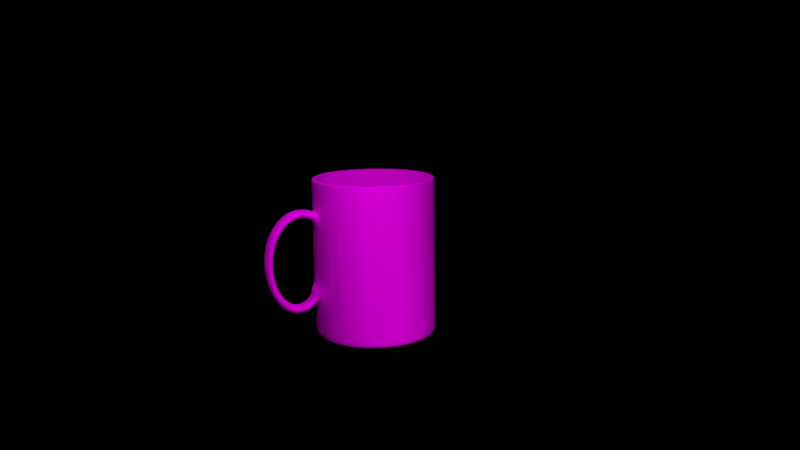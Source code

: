 # Source: oldmug.blend  (saved by Blender 2.76.0; exported with 4.5.12 LTS)
import bpy
from mathutils import Matrix  # noqa: F401  (used for matrix-valued properties, if any)

bpy.ops.wm.read_factory_settings(use_empty=True)
scene = bpy.context.scene
scene.name = 'Scene'

# ---- collections
col_collection_1 = bpy.data.collections.new('Collection 1'); scene.collection.children.link(col_collection_1)

# ---- images (referenced by path relative to the original .blend; pixels are not part of the script)
import os
ASSET_DIR = os.environ.get("B2B_ASSET_DIR", "")  # directory of the original .blend (textures are referenced by path, not embedded)
HERE = os.path.dirname(os.path.abspath(__file__))  # packed textures are extracted next to this script under _unpacked/

def load_image(name, relpath, width, height, colorspace="sRGB"):
    """Load a texture the original file referenced (path relative to the .blend, or extracted next to this script)."""
    p = next((c for c in (os.path.join(HERE, relpath), os.path.join(ASSET_DIR, relpath)) if relpath and os.path.exists(c)), "")
    if p:
        img = bpy.data.images.load(p, check_existing=True)
        img.name = name
    else:  # same state as the original file: an image datablock whose file is absent (Cycles renders it pink)
        img = bpy.data.images.new(name, width, height)
        img.source = "FILE"
        img.filepath = "//" + (relpath or name)
    img.colorspace_settings.name = colorspace
    return img
img_oldmug_text_png = load_image('oldmug_text.png', 'oldmug_text.png', 1024, 1024, 'sRGB')

# ---- materials (node trees are filled in below, after node groups)
mat_oldmug = bpy.data.materials.new('OldMug')
mat_oldmug.alpha_threshold = 0.0
mat_oldmug.roughness = 0.5

# ---- material node trees
mat_oldmug.use_nodes = True; mat_oldmug.node_tree.nodes.clear()
_N = mat_oldmug.node_tree.nodes; _L = mat_oldmug.node_tree.links
n0 = _N.new('ShaderNodeOutputMaterial'); n0.name = 'Material Output'; n0.location = (300, 300)
n1 = _N.new('ShaderNodeMixShader'); n1.name = 'Mix Shader'; n1.location = (10, 300)
n1.inputs[0].default_value = 0.1
n2 = _N.new('ShaderNodeBsdfAnisotropic'); n2.name = 'Glossy BSDF'; n2.location = (-190, 100)
n2.distribution = 'GGX'
n2.inputs[1].default_value = 0.0
n3 = _N.new('ShaderNodeBsdfDiffuse'); n3.name = 'Diffuse BSDF'; n3.location = (-195, 280)
n4 = _N.new('ShaderNodeTexImage'); n4.name = 'Image Texture'; n4.location = (-486, 236)
n4.width = 140
n4.image = img_oldmug_text_png
_L.new(n1.outputs[0], n0.inputs[0])
_L.new(n3.outputs[0], n1.inputs[1])
_L.new(n2.outputs[0], n1.inputs[2])
_L.new(n4.outputs[0], n3.inputs[0])
_L.new(n4.outputs[1], n2.inputs[0])
n0.is_active_output = True

# ---- world
world_world = bpy.data.worlds.new('World'); scene.world = world_world
world_world.color = (0.0, 0.0, 0.0)
world_world.use_sun_shadow = False
world_world.sun_shadow_jitter_overblur = 0.0
world_world.cycles.sampling_method = 'MANUAL'
world_world.cycles.sample_map_resolution = 256

# ---- cameras
cam_camera = bpy.data.cameras.new('Camera')
cam_camera.clip_end = 100.0
cam_camera.lens = 35.0
cam_camera.sensor_width = 32.0
cam_camera.sensor_height = 18.0
cam_camera.ortho_scale = 7.314
cam_camera.dof.focus_distance = 0.0

# ---- lights
light_point = bpy.data.lights.new('Point', 'POINT')
light_point.transmission_factor = 0.0
light_point.energy = 500.0
light_point.shadow_buffer_clip_start = 0.5
light_point.shadow_soft_size = 0.1
light_point.shadow_maximum_resolution = 0.006
light_point.use_absolute_resolution = True
light_point.cycles.use_multiple_importance_sampling = False
light_lamp = bpy.data.lights.new('Lamp', 'POINT')
light_lamp.transmission_factor = 0.0
light_lamp.cutoff_distance = 30.0
light_lamp.energy = 2000.0
light_lamp.shadow_buffer_clip_start = 1.001
light_lamp.shadow_soft_size = 0.1
light_lamp.shadow_maximum_resolution = 0.006
light_lamp.use_absolute_resolution = True
light_lamp.cycles.use_multiple_importance_sampling = False

# ---- meshes
me_cylinder = bpy.data.meshes.new('Cylinder')
me_cylinder.from_pydata([(-1.059e-07, -1.081, 0.5039), (0.1716, -1.034, 0.572), (-1.345e-07, -0.9879, 0.6401), (-0.1716, -1.034, 0.572), (-1.03e-07, -1.123, 0.519), (0.1716, -1.087, 0.5908), (-1.272e-07, -1.051, 0.6626), (-0.1716, -1.087, 0.5908), (-1.029e-07, -1.164, 0.5292), (0.1716, -1.139, 0.6039), (-1.17e-07, -1.114, 0.6786), (-0.1716, -1.139, 0.6039), (-9.394e-08, -1.204, 0.5352), (0.1716, -1.191, 0.6117), (-1.157e-07, -1.178, 0.6882), (-0.1716, -1.191, 0.6117), (-9.233e-08, -1.242, 0.5371), (0.1716, -1.242, 0.6143), (-1.071e-07, -1.242, 0.6914), (-0.1716, -1.242, 0.6143), (-7.739e-08, -1.279, 0.5354), (0.1716, -1.292, 0.6119), (-1.118e-07, -1.304, 0.6885), (-0.1716, -1.292, 0.6119), (-7.434e-08, -1.316, 0.53), (0.1716, -1.34, 0.6049), (-1.047e-07, -1.364, 0.6797), (-0.1716, -1.34, 0.6049), (-6.838e-08, -1.352, 0.5213), (0.1716, -1.387, 0.5934), (-1.004e-07, -1.422, 0.6655), (-0.1716, -1.387, 0.5934), (-5.212e-08, -1.387, 0.5091), (0.1716, -1.432, 0.5777), (-1.064e-07, -1.477, 0.6463), (-0.1716, -1.432, 0.5777), (-4.336e-08, -1.421, 0.4936), (0.1716, -1.475, 0.5581), (-1.049e-07, -1.53, 0.6226), (-0.1716, -1.475, 0.5581), (-3.839e-08, -1.454, 0.4747), (0.1716, -1.516, 0.5348), (-9.969e-08, -1.579, 0.5948), (-0.1716, -1.516, 0.5348), (-3.276e-08, -1.486, 0.4527), (0.1716, -1.555, 0.508), (-9.509e-08, -1.624, 0.5633), (-0.1716, -1.555, 0.508), (-3.128e-08, -1.516, 0.4275), (0.1716, -1.592, 0.478), (-8.634e-08, -1.667, 0.5286), (-0.1716, -1.592, 0.478), (-2.69e-08, -1.545, 0.3995), (0.1716, -1.625, 0.4451), (-8.049e-08, -1.705, 0.4908), (-0.1716, -1.625, 0.4451), (-2.073e-08, -1.572, 0.3687), (0.1716, -1.656, 0.4096), (-7.644e-08, -1.74, 0.4504), (-0.1716, -1.656, 0.4096), (-1.795e-08, -1.597, 0.3354), (0.1716, -1.684, 0.3716), (-6.9e-08, -1.772, 0.4077), (-0.1716, -1.684, 0.3716), (-9.831e-09, -1.619, 0.2999), (0.1716, -1.71, 0.3314), (-6.688e-08, -1.8, 0.3629), (-0.1716, -1.71, 0.3314), (-3.239e-09, -1.639, 0.2624), (0.1716, -1.732, 0.2894), (-6.325e-08, -1.825, 0.3163), (-0.1716, -1.732, 0.2894), (-3.816e-09, -1.656, 0.2232), (0.1716, -1.751, 0.2457), (-5.244e-08, -1.846, 0.2682), (-0.1716, -1.751, 0.2457), (2.48e-09, -1.67, 0.1825), (0.1716, -1.766, 0.2006), (-4.851e-08, -1.863, 0.2187), (-0.1716, -1.766, 0.2006), (4.949e-09, -1.681, 0.1407), (0.1716, -1.779, 0.1545), (-4.075e-08, -1.877, 0.1683), (-0.1716, -1.779, 0.1545), (1.367e-08, -1.69, 0.09794), (0.1716, -1.788, 0.1075), (-3.924e-08, -1.887, 0.117), (-0.1716, -1.788, 0.1075), (1.83e-08, -1.695, 0.05458), (0.1716, -1.794, 0.05994), (-3.365e-08, -1.893, 0.0653), (-0.1716, -1.794, 0.05994), (2.31e-08, -1.697, 0.01091), (0.1716, -1.797, 0.0121), (-2.822e-08, -1.896, 0.01329), (-0.1716, -1.797, 0.0121), (2.725e-08, -1.697, -0.03279), (0.1716, -1.796, -0.03575), (-2.214e-08, -1.895, -0.03871), (-0.1716, -1.796, -0.03575), (3.207e-08, -1.693, -0.07621), (0.1716, -1.792, -0.08334), (-1.673e-08, -1.891, -0.09047), (-0.1716, -1.792, -0.08334), (3.352e-08, -1.686, -0.1191), (0.1716, -1.785, -0.1304), (-7.949e-09, -1.883, -0.1417), (-0.1716, -1.785, -0.1304), (3.794e-08, -1.677, -0.1611), (0.1716, -1.774, -0.1766), (-2.136e-09, -1.871, -0.1922), (-0.1716, -1.774, -0.1766), (4.545e-08, -1.665, -0.2019), (0.1716, -1.76, -0.2218), (5.756e-10, -1.856, -0.2416), (-0.1716, -1.76, -0.2218), (4.97e-08, -1.649, -0.2412), (0.1716, -1.744, -0.2655), (6.559e-09, -1.838, -0.2898), (-0.1716, -1.744, -0.2655), (5.428e-08, -1.632, -0.2788), (0.1716, -1.724, -0.3076), (1.221e-08, -1.816, -0.3364), (-0.1716, -1.724, -0.3076), (5.771e-08, -1.612, -0.3143), (0.1716, -1.701, -0.3477), (1.9e-08, -1.791, -0.3812), (-0.1716, -1.701, -0.3477), (6.369e-08, -1.589, -0.3473), (0.1716, -1.676, -0.3856), (2.325e-08, -1.762, -0.4239), (-0.1716, -1.676, -0.3856), (6.813e-08, -1.565, -0.3777), (0.1716, -1.647, -0.421), (2.904e-08, -1.729, -0.4642), (-0.1716, -1.647, -0.421), (7.029e-08, -1.539, -0.4052), (0.1716, -1.616, -0.4535), (3.711e-08, -1.694, -0.5019), (-0.1716, -1.616, -0.4535), (7.607e-08, -1.512, -0.4294), (0.1716, -1.583, -0.4829), (4.156e-08, -1.655, -0.5365), (-0.1716, -1.583, -0.4829), (8.212e-08, -1.483, -0.4502), (0.1716, -1.548, -0.509), (4.573e-08, -1.612, -0.5677), (-0.1716, -1.548, -0.509), (8.659e-08, -1.454, -0.4674), (0.1716, -1.51, -0.5313), (5.149e-08, -1.566, -0.5951), (-0.1716, -1.51, -0.5313), (8.797e-08, -1.425, -0.481), (0.1716, -1.471, -0.5496), (6.035e-08, -1.516, -0.6181), (-0.1716, -1.471, -0.5496), (9.07e-08, -1.396, -0.491), (0.1716, -1.43, -0.5635), (6.784e-08, -1.463, -0.6361), (-0.1716, -1.43, -0.5635), (9.331e-08, -1.367, -0.4974), (0.1716, -1.387, -0.5729), (7.546e-08, -1.407, -0.6485), (-0.1716, -1.387, -0.5729), (9.732e-08, -1.338, -0.5004), (0.1716, -1.343, -0.5774), (8.168e-08, -1.349, -0.6544), (-0.1716, -1.343, -0.5774), (1.087e-07, -1.308, -0.4999), (0.1716, -1.298, -0.5767), (8.052e-08, -1.289, -0.6534), (-0.1716, -1.298, -0.5767), (1.097e-07, -1.278, -0.4957), (0.1716, -1.253, -0.5704), (8.973e-08, -1.228, -0.6451), (-0.1716, -1.253, -0.5704), (1.197e-07, -1.245, -0.4872), (0.1716, -1.207, -0.5583), (8.996e-08, -1.168, -0.6294), (-0.1716, -1.207, -0.5583), (1.209e-07, -1.212, -0.4738), (0.1716, -1.161, -0.54), (9.897e-08, -1.11, -0.6063), (-0.1716, -1.161, -0.54), (1.223e-07, -1.176, -0.4546), (0.1716, -1.115, -0.5153), (1.078e-07, -1.053, -0.576), (-0.1716, -1.115, -0.5153), (1.268e-07, -1.139, -0.4291), (0.1716, -1.069, -0.4838), (1.136e-07, -0.9991, -0.5275), (-0.1716, -1.069, -0.4838), (0.0, 1.0, -1.0), (0.0, 1.0, 1.0), (0.1951, 0.9808, -1.0), (0.1951, 0.9808, 1.0), (0.3827, 0.9239, -1.0), (0.3827, 0.9239, 1.0), (0.5556, 0.8315, -1.0), (0.5556, 0.8315, 1.0), (0.7071, 0.7071, -1.0), (0.7071, 0.7071, 1.0), (0.8315, 0.5556, -1.0), (0.8315, 0.5556, 1.0), (0.9239, 0.3827, -1.0), (0.9239, 0.3827, 1.0), (0.9808, 0.1951, -1.0), (0.9808, 0.1951, 1.0), (1.0, 7.55e-08, -1.0), (1.0, 7.55e-08, 1.0), (0.9808, -0.1951, -1.0), (0.9808, -0.1951, 1.0), (0.9239, -0.3827, -1.0), (0.9239, -0.3827, 1.0), (0.8315, -0.5556, -1.0), (0.8315, -0.5556, 1.0), (0.7071, -0.7071, -1.0), (0.7071, -0.7071, 1.0), (0.5556, -0.8315, -1.0), (0.5556, -0.8315, 1.0), (0.3827, -0.9239, -1.0), (0.3827, -0.9239, 1.0), (0.1951, -0.9808, -1.0), (0.1951, -0.9808, 1.0), (-3.258e-07, -1.0, -1.0), (-3.258e-07, -1.0, 1.0), (-0.1951, -0.9808, -1.0), (-0.1951, -0.9808, 1.0), (-0.3827, -0.9239, -1.0), (-0.3827, -0.9239, 1.0), (-0.5556, -0.8315, -1.0), (-0.5556, -0.8315, 1.0), (-0.7071, -0.7071, -1.0), (-0.7071, -0.7071, 1.0), (-0.8315, -0.5556, -1.0), (-0.8315, -0.5556, 1.0), (-0.9239, -0.3827, -1.0), (-0.9239, -0.3827, 1.0), (-0.9808, -0.1951, -1.0), (-0.9808, -0.1951, 1.0), (-1.0, 9.656e-07, -1.0), (-1.0, 9.656e-07, 1.0), (-0.9808, 0.1951, -1.0), (-0.9808, 0.1951, 1.0), (-0.9239, 0.3827, -1.0), (-0.9239, 0.3827, 1.0), (-0.8315, 0.5556, -1.0), (-0.8315, 0.5556, 1.0), (-0.7071, 0.7071, -1.0), (-0.7071, 0.7071, 1.0), (-0.5556, 0.8315, -1.0), (-0.5556, 0.8315, 1.0), (-0.3827, 0.9239, -1.0), (-0.3827, 0.9239, 1.0), (-0.1951, 0.9808, -1.0), (-0.1951, 0.9808, 1.0), (0.0, 1.0, -0.8462), (0.0, 1.0, 0.8462), (0.1951, 0.9808, 0.8462), (0.1951, 0.9808, -0.8462), (0.3827, 0.9239, 0.8462), (0.3827, 0.9239, -0.8462), (0.5556, 0.8315, 0.8462), (0.5556, 0.8315, -0.8462), (0.7071, 0.7071, 0.8462), (0.7071, 0.7071, -0.8462), (0.8315, 0.5556, 0.8462), (0.8315, 0.5556, -0.8462), (0.9239, 0.3827, 0.8462), (0.9239, 0.3827, -0.8462), (0.9808, 0.1951, 0.8462), (0.9808, 0.1951, -0.8462), (1.0, 7.55e-08, 0.8462), (1.0, 7.55e-08, -0.8462), (0.9808, -0.1951, 0.8462), (0.9808, -0.1951, -0.8462), (0.9239, -0.3827, 0.8462), (0.9239, -0.3827, -0.8462), (0.8315, -0.5556, 0.8462), (0.8315, -0.5556, -0.8462), (0.7071, -0.7071, 0.8462), (0.7071, -0.7071, -0.8462), (0.5556, -0.8315, 0.8462), (0.5556, -0.8315, 0.6923), (0.5556, -0.8315, 0.5385), (0.5556, -0.8315, 0.3846), (0.5556, -0.8315, 0.2308), (0.5556, -0.8315, 0.07692), (0.5556, -0.8315, -0.07692), (0.5556, -0.8315, -0.2308), (0.5556, -0.8315, -0.3846), (0.5556, -0.8315, -0.5385), (0.5556, -0.8315, -0.6923), (0.5556, -0.8315, -0.8462), (0.3827, -0.9239, 0.8462), (0.3827, -0.9239, 0.6923), (0.3827, -0.9239, 0.5385), (0.3827, -0.9239, 0.3846), (0.3827, -0.9239, 0.2308), (0.3827, -0.9239, 0.07692), (0.3827, -0.9239, -0.07692), (0.3827, -0.9239, -0.2308), (0.3827, -0.9239, -0.3846), (0.3827, -0.9239, -0.5385), (0.3827, -0.9239, -0.6923), (0.3827, -0.9239, -0.8462), (0.1951, -0.9808, 0.8462), (0.1951, -0.9808, 0.6923), (0.1951, -0.9808, 0.5385), (0.1951, -0.9808, 0.3846), (0.1951, -0.9808, 0.2308), (0.1951, -0.9808, 0.07692), (0.1951, -0.9808, -0.2858), (0.1951, -0.9808, -0.3288), (0.1951, -0.9808, -0.3846), (0.1951, -0.9808, -0.5385), (0.1951, -0.9808, -0.6923), (0.1951, -0.9808, -0.8462), (-3.258e-07, -1.0, 0.8462), (-3.258e-07, -1.0, 0.6923), (-3.258e-07, -1.0, 0.3846), (-3.258e-07, -1.0, 0.2308), (-3.258e-07, -1.0, 0.07692), (-3.258e-07, -1.0, -0.2858), (-3.258e-07, -1.129, -0.3288), (-3.258e-07, -1.0, -0.5385), (-3.258e-07, -1.0, -0.6923), (-3.258e-07, -1.0, -0.8462), (-0.1951, -0.9808, 0.8462), (-0.1951, -0.9808, 0.6923), (-0.1951, -0.9808, 0.5385), (-0.1951, -0.9808, 0.3846), (-0.1951, -0.9808, 0.2308), (-0.1951, -0.9808, 0.07692), (-0.1951, -0.9808, -0.2858), (-0.1951, -0.9808, -0.3288), (-0.1951, -0.9808, -0.3846), (-0.1951, -0.9808, -0.5385), (-0.1951, -0.9808, -0.6923), (-0.1951, -0.9808, -0.8462), (-0.3827, -0.9239, 0.8462), (-0.3827, -0.9239, 0.6923), (-0.3827, -0.9239, 0.5385), (-0.3827, -0.9239, 0.3846), (-0.3827, -0.9239, 0.2308), (-0.3827, -0.9239, 0.07692), (-0.3827, -0.9239, -0.07692), (-0.3827, -0.9239, -0.2308), (-0.3827, -0.9239, -0.3846), (-0.3827, -0.9239, -0.5385), (-0.3827, -0.9239, -0.6923), (-0.3827, -0.9239, -0.8462), (-0.5556, -0.8315, 0.8462), (-0.5556, -0.8315, 0.6923), (-0.5556, -0.8315, 0.5385), (-0.5556, -0.8315, 0.3846), (-0.5556, -0.8315, 0.2308), (-0.5556, -0.8315, 0.07692), (-0.5556, -0.8315, -0.07692), (-0.5556, -0.8315, -0.2308), (-0.5556, -0.8315, -0.3846), (-0.5556, -0.8315, -0.5385), (-0.5556, -0.8315, -0.6923), (-0.5556, -0.8315, -0.8462), (-0.7071, -0.7071, 0.8462), (-0.7071, -0.7071, -0.8462), (-0.8315, -0.5556, 0.8462), (-0.8315, -0.5556, -0.8462), (-0.9239, -0.3827, 0.8462), (-0.9239, -0.3827, -0.8462), (-0.9808, -0.1951, 0.8462), (-0.9808, -0.1951, -0.8462), (-1.0, 9.656e-07, 0.8462), (-1.0, 9.656e-07, -0.8462), (-0.9808, 0.1951, 0.8462), (-0.9808, 0.1951, -0.8462), (-0.9239, 0.3827, 0.8462), (-0.9239, 0.3827, -0.8462), (-0.8315, 0.5556, 0.8462), (-0.8315, 0.5556, -0.8462), (-0.7071, 0.7071, 0.8462), (-0.7071, 0.7071, -0.8462), (-0.5556, 0.8315, 0.8462), (-0.5556, 0.8315, -0.8462), (-0.3827, 0.9239, 0.8462), (-0.3827, 0.9239, -0.8462), (-0.1951, 0.9808, 0.8462), (-0.1951, 0.9808, -0.8462), (-0.3454, 0.8338, 1.0), (-0.5014, 0.7504, 1.0), (-0.6382, 0.6382, 1.0), (-0.7504, 0.5014, 1.0), (-0.8338, 0.3454, 1.0), (-0.8852, 0.1761, 1.0), (-0.9025, 8.999e-07, 1.0), (-0.8852, -0.1761, 1.0), (-0.8338, -0.3454, 1.0), (-0.7504, -0.5014, 1.0), (-0.6382, -0.6382, 1.0), (-0.5014, -0.7504, 1.0), (-0.3454, -0.8338, 1.0), (-0.1761, -0.8852, 1.0), (-2.814e-07, -0.9025, 1.0), (0.1761, -0.8852, 1.0), (0.3454, -0.8338, 1.0), (0.5014, -0.7504, 1.0), (0.6382, -0.6382, 1.0), (0.7504, -0.5014, 1.0), (0.8338, -0.3454, 1.0), (0.8852, -0.1761, 1.0), (0.9025, 9.654e-08, 1.0), (0.8852, 0.1761, 1.0), (0.8338, 0.3454, 1.0), (0.7504, 0.5014, 1.0), (0.6382, 0.6382, 1.0), (0.5014, 0.7504, 1.0), (0.3454, 0.8338, 1.0), (0.1761, 0.8852, 1.0), (1.268e-08, 0.9025, 1.0), (-0.1761, 0.8852, 1.0), (-0.3454, 0.8338, -0.8861), (-0.5014, 0.7504, -0.8861), (-0.6382, 0.6382, -0.8861), (-0.7504, 0.5014, -0.8861), (-0.8338, 0.3454, -0.8861), (-0.8852, 0.1761, -0.8861), (-0.9025, 8.999e-07, -0.8861), (-0.8852, -0.1761, -0.8861), (-0.8338, -0.3454, -0.8861), (-0.7504, -0.5014, -0.8861), (-0.6382, -0.6382, -0.8861), (-0.5014, -0.7504, -0.8861), (-0.3454, -0.8338, -0.8861), (-0.1761, -0.8852, -0.8861), (-2.814e-07, -0.9025, -0.8861), (0.1761, -0.8852, -0.8861), (0.3454, -0.8338, -0.8861), (0.5014, -0.7504, -0.8861), (0.6382, -0.6382, -0.8861), (0.7504, -0.5014, -0.8861), (0.8338, -0.3454, -0.8861), (0.8852, -0.1761, -0.8861), (0.9025, 9.654e-08, -0.8861), (0.8852, 0.1761, -0.8861), (0.8338, 0.3454, -0.8861), (0.7504, 0.5014, -0.8861), (0.6382, 0.6382, -0.8861), (0.5014, 0.7504, -0.8861), (0.3454, 0.8338, -0.8861), (0.1761, 0.8852, -0.8861), (1.268e-08, 0.9025, -0.8861), (-0.1761, 0.8852, -0.8861), (-0.3272, 0.7899, -0.917), (-0.475, 0.7109, -0.917), (-0.6046, 0.6046, -0.917), (-0.7109, 0.475, -0.917), (-0.7899, 0.3272, -0.917), (-0.8386, 0.1668, -0.917), (-0.855, 8.674e-07, -0.917), (-0.8386, -0.1668, -0.917), (-0.7899, -0.3272, -0.917), (-0.7109, -0.475, -0.917), (-0.6046, -0.6046, -0.917), (-0.475, -0.7109, -0.917), (-0.3272, -0.7899, -0.917), (-0.1668, -0.8386, -0.917), (-2.595e-07, -0.855, -0.917), (0.1668, -0.8386, -0.917), (0.3272, -0.7899, -0.917), (0.475, -0.7109, -0.917), (0.6046, -0.6046, -0.917), (0.7109, -0.475, -0.917), (0.7899, -0.3272, -0.917), (0.8386, -0.1668, -0.917), (0.855, 1.064e-07, -0.917), (0.8386, 0.1668, -0.917), (0.7899, 0.3272, -0.917), (0.7109, 0.475, -0.917), (0.6046, 0.6046, -0.917), (0.475, 0.7109, -0.917), (0.3272, 0.7899, -0.917), (0.1668, 0.8386, -0.917), (1.909e-08, 0.855, -0.917), (-0.1668, 0.8386, -0.917), (0.0, 1.0, 0.9593), (0.1951, 0.9808, 0.9593), (0.3827, 0.9239, 0.9593), (0.5556, 0.8315, 0.9593), (0.7071, 0.7071, 0.9593), (0.8315, 0.5556, 0.9593), (0.9239, 0.3827, 0.9593), (0.9808, 0.1951, 0.9593), (1.0, 7.55e-08, 0.9593), (0.9808, -0.1951, 0.9593), (0.9239, -0.3827, 0.9593), (0.8315, -0.5556, 0.9593), (0.7071, -0.7071, 0.9593), (0.5556, -0.8315, 0.9593), (0.3827, -0.9239, 0.9593), (0.1951, -0.9808, 0.9593), (-3.258e-07, -1.0, 0.9593), (-0.1951, -0.9808, 0.9593), (-0.3827, -0.9239, 0.9593), (-0.5556, -0.8315, 0.9593), (-0.7071, -0.7071, 0.9593), (-0.8315, -0.5556, 0.9593), (-0.9239, -0.3827, 0.9593), (-0.9808, -0.1951, 0.9593), (-1.0, 9.656e-07, 0.9593), (-0.9808, 0.1951, 0.9593), (-0.9239, 0.3827, 0.9593), (-0.8315, 0.5556, 0.9593), (-0.7071, 0.7071, 0.9593), (-0.5556, 0.8315, 0.9593), (-0.3827, 0.9239, 0.9593), (-0.1951, 0.9808, 0.9593), (-2.814e-07, -0.9025, 0.956), (-0.1761, -0.8852, 0.956), (-0.6382, 0.6382, 0.956), (-0.5014, 0.7504, 0.956), (0.3454, 0.8338, 0.956), (0.5014, 0.7504, 0.956), (0.1761, -0.8852, 0.956), (-0.7504, 0.5014, 0.956), (0.1761, 0.8852, 0.956), (0.3454, -0.8338, 0.956), (-0.8338, 0.3454, 0.956), (1.268e-08, 0.9025, 0.956), (0.5014, -0.7504, 0.956), (-0.8852, 0.1761, 0.956), (0.6382, -0.6382, 0.956), (-0.9025, 8.999e-07, 0.956), (0.7504, -0.5014, 0.956), (-0.8852, -0.1761, 0.956), (0.8338, -0.3454, 0.956), (-0.8338, -0.3454, 0.956), (0.8852, -0.1761, 0.956), (-0.7504, -0.5014, 0.956), (0.9025, 9.654e-08, 0.956), (-0.6382, -0.6382, 0.956), (0.8852, 0.1761, 0.956), (-0.5014, -0.7504, 0.956), (0.8338, 0.3454, 0.956), (-0.3454, -0.8338, 0.956), (-0.1761, 0.8852, 0.956), (0.7504, 0.5014, 0.956), (-0.3454, 0.8338, 0.956), (0.6382, 0.6382, 0.956), (1.187e-08, 0.9, -1.0), (0.1756, 0.8827, -1.0), (0.3444, 0.8315, -1.0), (0.5, 0.7483, -1.0), (0.6364, 0.6364, -1.0), (0.7483, 0.5, -1.0), (0.8315, 0.3444, -1.0), (0.8827, 0.1756, -1.0), (0.9, 9.645e-08, -1.0), (0.8827, -0.1756, -1.0), (0.8315, -0.3444, -1.0), (0.7483, -0.5, -1.0), (0.6364, -0.6364, -1.0), (0.5, -0.7483, -1.0), (0.3444, -0.8315, -1.0), (0.1756, -0.8827, -1.0), (-2.814e-07, -0.9, -1.0), (-0.1756, -0.8827, -1.0), (-0.3444, -0.8315, -1.0), (-0.5, -0.7483, -1.0), (-0.6364, -0.6364, -1.0), (-0.7483, -0.5, -1.0), (-0.8315, -0.3444, -1.0), (-0.8827, -0.1756, -1.0), (-0.9, 8.975e-07, -1.0), (-0.8827, 0.1756, -1.0), (-0.8315, 0.3444, -1.0), (-0.7483, 0.5, -1.0), (-0.6364, 0.6364, -1.0), (-0.5, 0.7483, -1.0), (-0.3444, 0.8315, -1.0), (-0.1756, 0.8827, -1.0), (1.54e-08, 0.855, -0.9691), (0.1668, 0.8386, -0.9691), (0.3272, 0.7899, -0.9691), (0.475, 0.7109, -0.9691), (0.6046, 0.6046, -0.9691), (0.7109, 0.475, -0.9691), (0.7899, 0.3272, -0.9691), (0.8386, 0.1668, -0.9691), (0.855, 1.079e-07, -0.9691), (0.8386, -0.1668, -0.9691), (0.7899, -0.3272, -0.9691), (0.7109, -0.475, -0.9691), (0.6046, -0.6046, -0.9691), (0.475, -0.7109, -0.9691), (0.3272, -0.7899, -0.9691), (0.1668, -0.8386, -0.9691), (-2.632e-07, -0.855, -0.9691), (-0.1668, -0.8386, -0.9691), (-0.3272, -0.7899, -0.9691), (-0.475, -0.7109, -0.9691), (-0.6046, -0.6046, -0.9691), (-0.7109, -0.475, -0.9691), (-0.7899, -0.3272, -0.9691), (-0.8386, -0.1668, -0.9691), (-0.855, 8.69e-07, -0.9691), (-0.8386, 0.1668, -0.9691), (-0.7899, 0.3272, -0.9691), (-0.7109, 0.475, -0.9691), (-0.6046, 0.6046, -0.9691), (-0.475, 0.7109, -0.9691), (-0.3272, 0.7899, -0.9691), (-0.1668, 0.8386, -0.9691)], [], [(0, 4, 7, 3), (1, 5, 4, 0), (2, 6, 5, 1), (3, 7, 6, 2), (4, 8, 11, 7), (5, 9, 8, 4), (6, 10, 9, 5), (7, 11, 10, 6), (8, 12, 15, 11), (9, 13, 12, 8), (10, 14, 13, 9), (11, 15, 14, 10), (12, 16, 19, 15), (13, 17, 16, 12), (14, 18, 17, 13), (15, 19, 18, 14), (16, 20, 23, 19), (17, 21, 20, 16), (18, 22, 21, 17), (19, 23, 22, 18), (20, 24, 27, 23), (21, 25, 24, 20), (22, 26, 25, 21), (23, 27, 26, 22), (24, 28, 31, 27), (25, 29, 28, 24), (26, 30, 29, 25), (27, 31, 30, 26), (28, 32, 35, 31), (29, 33, 32, 28), (30, 34, 33, 29), (31, 35, 34, 30), (32, 36, 39, 35), (33, 37, 36, 32), (34, 38, 37, 33), (35, 39, 38, 34), (36, 40, 43, 39), (37, 41, 40, 36), (38, 42, 41, 37), (39, 43, 42, 38), (40, 44, 47, 43), (41, 45, 44, 40), (42, 46, 45, 41), (43, 47, 46, 42), (44, 48, 51, 47), (45, 49, 48, 44), (46, 50, 49, 45), (47, 51, 50, 46), (48, 52, 55, 51), (49, 53, 52, 48), (50, 54, 53, 49), (51, 55, 54, 50), (52, 56, 59, 55), (53, 57, 56, 52), (54, 58, 57, 53), (55, 59, 58, 54), (56, 60, 63, 59), (57, 61, 60, 56), (58, 62, 61, 57), (59, 63, 62, 58), (60, 64, 67, 63), (61, 65, 64, 60), (62, 66, 65, 61), (63, 67, 66, 62), (64, 68, 71, 67), (65, 69, 68, 64), (66, 70, 69, 65), (67, 71, 70, 66), (68, 72, 75, 71), (69, 73, 72, 68), (70, 74, 73, 69), (71, 75, 74, 70), (72, 76, 79, 75), (73, 77, 76, 72), (74, 78, 77, 73), (75, 79, 78, 74), (76, 80, 83, 79), (77, 81, 80, 76), (78, 82, 81, 77), (79, 83, 82, 78), (80, 84, 87, 83), (81, 85, 84, 80), (82, 86, 85, 81), (83, 87, 86, 82), (84, 88, 91, 87), (85, 89, 88, 84), (86, 90, 89, 85), (87, 91, 90, 86), (88, 92, 95, 91), (89, 93, 92, 88), (90, 94, 93, 89), (91, 95, 94, 90), (92, 96, 99, 95), (93, 97, 96, 92), (94, 98, 97, 93), (95, 99, 98, 94), (96, 100, 103, 99), (97, 101, 100, 96), (98, 102, 101, 97), (99, 103, 102, 98), (100, 104, 107, 103), (101, 105, 104, 100), (102, 106, 105, 101), (103, 107, 106, 102), (104, 108, 111, 107), (105, 109, 108, 104), (106, 110, 109, 105), (107, 111, 110, 106), (108, 112, 115, 111), (109, 113, 112, 108), (110, 114, 113, 109), (111, 115, 114, 110), (112, 116, 119, 115), (113, 117, 116, 112), (114, 118, 117, 113), (115, 119, 118, 114), (116, 120, 123, 119), (117, 121, 120, 116), (118, 122, 121, 117), (119, 123, 122, 118), (120, 124, 127, 123), (121, 125, 124, 120), (122, 126, 125, 121), (123, 127, 126, 122), (124, 128, 131, 127), (125, 129, 128, 124), (126, 130, 129, 125), (127, 131, 130, 126), (128, 132, 135, 131), (129, 133, 132, 128), (130, 134, 133, 129), (131, 135, 134, 130), (132, 136, 139, 135), (133, 137, 136, 132), (134, 138, 137, 133), (135, 139, 138, 134), (136, 140, 143, 139), (137, 141, 140, 136), (138, 142, 141, 137), (139, 143, 142, 138), (140, 144, 147, 143), (141, 145, 144, 140), (142, 146, 145, 141), (143, 147, 146, 142), (144, 148, 151, 147), (145, 149, 148, 144), (146, 150, 149, 145), (147, 151, 150, 146), (148, 152, 155, 151), (149, 153, 152, 148), (150, 154, 153, 149), (151, 155, 154, 150), (152, 156, 159, 155), (153, 157, 156, 152), (154, 158, 157, 153), (155, 159, 158, 154), (156, 160, 163, 159), (157, 161, 160, 156), (158, 162, 161, 157), (159, 163, 162, 158), (160, 164, 167, 163), (161, 165, 164, 160), (162, 166, 165, 161), (163, 167, 166, 162), (164, 168, 171, 167), (165, 169, 168, 164), (166, 170, 169, 165), (167, 171, 170, 166), (168, 172, 175, 171), (169, 173, 172, 168), (170, 174, 173, 169), (171, 175, 174, 170), (172, 176, 179, 175), (173, 177, 176, 172), (174, 178, 177, 173), (175, 179, 178, 174), (176, 180, 183, 179), (177, 181, 180, 176), (178, 182, 181, 177), (179, 183, 182, 178), (180, 184, 187, 183), (181, 185, 184, 180), (182, 186, 185, 181), (183, 187, 186, 182), (184, 188, 191, 187), (185, 189, 188, 184), (186, 190, 189, 185), (187, 191, 190, 186), (484, 193, 195, 485), (485, 195, 197, 486), (486, 197, 199, 487), (487, 199, 201, 488), (488, 201, 203, 489), (489, 203, 205, 490), (490, 205, 207, 491), (491, 207, 209, 492), (492, 209, 211, 493), (493, 211, 213, 494), (494, 213, 215, 495), (495, 215, 217, 496), (496, 217, 219, 497), (497, 219, 221, 498), (498, 221, 223, 499), (499, 223, 225, 500), (500, 225, 227, 501), (501, 227, 229, 502), (502, 229, 231, 503), (503, 231, 233, 504), (504, 233, 235, 505), (505, 235, 237, 506), (506, 237, 239, 507), (507, 239, 241, 508), (508, 241, 243, 509), (509, 243, 245, 510), (510, 245, 247, 511), (511, 247, 249, 512), (512, 249, 251, 513), (513, 251, 253, 514), (237, 235, 397, 396), (515, 255, 193, 484), (514, 253, 255, 515), (219, 217, 406, 405), (252, 385, 387, 254), (258, 260, 261, 259), (254, 387, 256, 192), (386, 257, 256, 387), (250, 383, 385, 252), (380, 382, 383, 381), (248, 381, 383, 250), (266, 268, 269, 267), (262, 264, 265, 263), (246, 379, 381, 248), (244, 377, 379, 246), (374, 376, 377, 375), (242, 375, 377, 244), (240, 373, 375, 242), (384, 386, 387, 385), (238, 371, 373, 240), (372, 374, 375, 373), (366, 368, 369, 367), (368, 370, 371, 369), (236, 369, 371, 238), (260, 262, 263, 261), (234, 367, 369, 236), (232, 365, 367, 234), (230, 363, 365, 232), (354, 353, 352, 364, 365, 363, 362, 361, 360, 359, 358, 357, 356, 355), (376, 378, 379, 377), (228, 351, 363, 230), (351, 350, 362, 363), (350, 349, 361, 362), (349, 348, 360, 361), (348, 347, 359, 360), (347, 346, 358, 359), (346, 345, 357, 358), (345, 344, 356, 357), (344, 343, 355, 356), (343, 342, 354, 355), (342, 341, 353, 354), (341, 340, 352, 353), (226, 339, 351, 228), (339, 338, 350, 351), (338, 337, 349, 350), (337, 336, 348, 349), (336, 335, 347, 348), (335, 334, 346, 347), (334, 333, 345, 346), (333, 332, 344, 345), (332, 331, 343, 344), (331, 330, 342, 343), (330, 329, 341, 342), (329, 328, 340, 341), (224, 327, 339, 226), (327, 326, 338, 339), (326, 325, 337, 338), (324, 323, 334, 335), (323, 322, 333, 334), (322, 321, 332, 333), (321, 320, 331, 332), (319, 318, 328, 329), (222, 317, 327, 224), (317, 316, 326, 327), (316, 315, 325, 326), (313, 312, 323, 324), (312, 311, 322, 323), (311, 310, 321, 322), (310, 309, 320, 321), (307, 306, 318, 319), (220, 305, 317, 222), (305, 304, 316, 317), (304, 303, 315, 316), (303, 302, 314, 315), (302, 301, 313, 314), (301, 300, 312, 313), (300, 299, 311, 312), (299, 298, 310, 311), (298, 297, 309, 310), (297, 296, 308, 309), (296, 295, 307, 308), (295, 294, 306, 307), (218, 293, 305, 220), (293, 292, 304, 305), (292, 291, 303, 304), (291, 290, 302, 303), (290, 289, 301, 302), (289, 288, 300, 301), (288, 287, 299, 300), (287, 286, 298, 299), (286, 285, 297, 298), (285, 284, 296, 297), (284, 283, 295, 296), (283, 282, 294, 295), (216, 281, 293, 218), (280, 282, 283, 284, 285, 286, 287, 288, 289, 290, 291, 292, 293, 281), (214, 279, 281, 216), (382, 384, 385, 383), (212, 277, 279, 214), (272, 274, 275, 273), (278, 280, 281, 279), (370, 372, 373, 371), (210, 275, 277, 212), (274, 276, 277, 275), (276, 278, 279, 277), (208, 273, 275, 210), (206, 271, 273, 208), (204, 269, 271, 206), (268, 270, 271, 269), (202, 267, 269, 204), (264, 266, 267, 265), (200, 265, 267, 202), (256, 257, 258, 259), (198, 263, 265, 200), (196, 261, 263, 198), (194, 259, 261, 196), (378, 380, 381, 379), (192, 256, 259, 194), (270, 272, 273, 271), (364, 366, 367, 365), (201, 199, 415, 414), (245, 243, 393, 392), (227, 225, 402, 401), (209, 207, 411, 410), (253, 251, 389, 388), (235, 233, 398, 397), (217, 215, 407, 406), (199, 197, 416, 415), (243, 241, 394, 393), (225, 223, 403, 402), (207, 205, 412, 411), (251, 249, 390, 389), (233, 231, 399, 398), (215, 213, 408, 407), (197, 195, 417, 416), (241, 239, 395, 394), (223, 221, 404, 403), (205, 203, 413, 412), (249, 247, 391, 390), (231, 229, 400, 399), (213, 211, 409, 408), (193, 255, 419, 418), (195, 193, 418, 417), (239, 237, 396, 395), (221, 219, 405, 404), (203, 201, 414, 413), (247, 245, 392, 391), (229, 227, 401, 400), (211, 209, 410, 409), (255, 253, 388, 419), (252, 254, 579, 578), (517, 516, 434, 433), (519, 518, 422, 421), (521, 520, 448, 447), (516, 522, 435, 434), (518, 523, 423, 422), (520, 524, 449, 448), (522, 525, 436, 435), (523, 526, 424, 423), (524, 527, 450, 449), (525, 528, 437, 436), (526, 529, 425, 424), (528, 530, 438, 437), (529, 531, 426, 425), (530, 532, 439, 438), (531, 533, 427, 426), (532, 534, 440, 439), (533, 535, 428, 427), (534, 536, 441, 440), (535, 537, 429, 428), (536, 538, 442, 441), (537, 539, 430, 429), (538, 540, 443, 442), (539, 541, 431, 430), (540, 542, 444, 443), (541, 543, 432, 431), (527, 544, 451, 450), (542, 545, 445, 444), (544, 546, 420, 451), (545, 547, 446, 445), (543, 517, 433, 432), (546, 519, 421, 420), (547, 521, 447, 446), (437, 438, 470, 469), (3, 2, 319, 329, 330), (2, 1, 308, 307, 319), (0, 3, 330, 331, 320), (0, 320, 309, 308, 1), (190, 325, 315, 314, 189), (190, 191, 336, 337, 325), (191, 188, 335, 336), (189, 314, 313, 188), (313, 324, 188), (335, 188, 324), (424, 425, 457, 456), (438, 439, 471, 470), (425, 426, 458, 457), (439, 440, 472, 471), (426, 427, 459, 458), (440, 441, 473, 472), (427, 428, 460, 459), (441, 442, 474, 473), (428, 429, 461, 460), (442, 443, 475, 474), (429, 430, 462, 461), (443, 444, 476, 475), (430, 431, 463, 462), (444, 445, 477, 476), (431, 432, 464, 463), (450, 451, 483, 482), (445, 446, 478, 477), (432, 433, 465, 464), (451, 420, 452, 483), (446, 447, 479, 478), (433, 434, 466, 465), (420, 421, 453, 452), (447, 448, 480, 479), (434, 435, 467, 466), (421, 422, 454, 453), (448, 449, 481, 480), (435, 436, 468, 467), (422, 423, 455, 454), (449, 450, 482, 481), (436, 437, 469, 468), (423, 424, 456, 455), (482, 483, 452, 453, 454, 455, 456, 457, 458, 459, 460, 461, 462, 463, 464, 465, 466, 467, 468, 469, 470, 471, 472, 473, 474, 475, 476, 477, 478, 479, 480, 481), (384, 514, 515, 386), (386, 515, 484, 257), (382, 513, 514, 384), (380, 512, 513, 382), (378, 511, 512, 380), (376, 510, 511, 378), (374, 509, 510, 376), (372, 508, 509, 374), (370, 507, 508, 372), (368, 506, 507, 370), (366, 505, 506, 368), (364, 504, 505, 366), (352, 503, 504, 364), (340, 502, 503, 352), (328, 501, 502, 340), (318, 500, 501, 328), (306, 499, 500, 318), (294, 498, 499, 306), (282, 497, 498, 294), (280, 496, 497, 282), (278, 495, 496, 280), (276, 494, 495, 278), (274, 493, 494, 276), (272, 492, 493, 274), (270, 491, 492, 272), (268, 490, 491, 270), (266, 489, 490, 268), (264, 488, 489, 266), (262, 487, 488, 264), (260, 486, 487, 262), (258, 485, 486, 260), (257, 484, 485, 258), (414, 415, 521, 547), (388, 389, 519, 546), (400, 401, 517, 543), (413, 414, 547, 545), (419, 388, 546, 544), (412, 413, 545, 542), (418, 419, 544, 527), (399, 400, 543, 541), (411, 412, 542, 540), (398, 399, 541, 539), (410, 411, 540, 538), (397, 398, 539, 537), (409, 410, 538, 536), (396, 397, 537, 535), (408, 409, 536, 534), (395, 396, 535, 533), (407, 408, 534, 532), (394, 395, 533, 531), (406, 407, 532, 530), (393, 394, 531, 529), (405, 406, 530, 528), (392, 393, 529, 526), (404, 405, 528, 525), (417, 418, 527, 524), (391, 392, 526, 523), (403, 404, 525, 522), (416, 417, 524, 520), (390, 391, 523, 518), (402, 403, 522, 516), (415, 416, 520, 521), (389, 390, 518, 519), (401, 402, 516, 517), (208, 210, 557, 556), (226, 228, 566, 565), (244, 246, 575, 574), (200, 202, 553, 552), (218, 220, 562, 561), (236, 238, 571, 570), (192, 194, 549, 548), (254, 192, 548, 579), (210, 212, 558, 557), (228, 230, 567, 566), (246, 248, 576, 575), (202, 204, 554, 553), (220, 222, 563, 562), (238, 240, 572, 571), (194, 196, 550, 549), (212, 214, 559, 558), (230, 232, 568, 567), (248, 250, 577, 576), (204, 206, 555, 554), (222, 224, 564, 563), (240, 242, 573, 572), (196, 198, 551, 550), (214, 216, 560, 559), (232, 234, 569, 568), (250, 252, 578, 577), (206, 208, 556, 555), (224, 226, 565, 564), (242, 244, 574, 573), (198, 200, 552, 551), (216, 218, 561, 560), (234, 236, 570, 569), (558, 559, 591, 590), (572, 573, 605, 604), (559, 560, 592, 591), (573, 574, 606, 605), (560, 561, 593, 592), (574, 575, 607, 606), (561, 562, 594, 593), (575, 576, 608, 607), (562, 563, 595, 594), (576, 577, 609, 608), (563, 564, 596, 595), (577, 578, 610, 609), (564, 565, 597, 596), (548, 549, 581, 580), (578, 579, 611, 610), (565, 566, 598, 597), (549, 550, 582, 581), (579, 548, 580, 611), (566, 567, 599, 598), (550, 551, 583, 582), (567, 568, 600, 599), (551, 552, 584, 583), (568, 569, 601, 600), (552, 553, 585, 584), (569, 570, 602, 601), (553, 554, 586, 585), (556, 557, 589, 588), (570, 571, 603, 602), (554, 555, 587, 586), (557, 558, 590, 589), (571, 572, 604, 603), (555, 556, 588, 587), (580, 581, 582, 583, 584, 585, 586, 587, 588, 589, 590, 591, 592, 593, 594, 595, 596, 597, 598, 599, 600, 601, 602, 603, 604, 605, 606, 607, 608, 609, 610, 611)])
me_cylinder.polygons.foreach_set('use_smooth', [True] * 572)
_uv = me_cylinder.uv_layers.new(name='UVMap')
_uv.uv.foreach_set('vector', [0.0, 0.0, 0.0, 0.0, 0.0, 0.0, 0.0, 0.0, 0.0, 0.0, 0.0, 0.0, 0.0, 0.0, 0.0, 0.0, 0.0, 0.0, 0.0, 0.0, 0.0, 0.0, 0.0, 0.0, 0.0, 0.0, 0.0, 0.0, 0.0, 0.0, 0.0, 0.0, 0.0, 0.0, 0.0, 0.0, 0.0, 0.0, 0.0, 0.0, 0.0, 0.0, 0.0, 0.0, 0.0, 0.0, 0.0, 0.0, 0.0, 0.0, 0.0, 0.0, 0.0, 0.0, 0.0, 0.0, 0.0, 0.0, 0.0, 0.0, 0.0, 0.0, 0.0, 0.0, 0.0, 0.0, 0.0, 0.0, 0.0, 0.0, 0.0, 0.0, 0.0, 0.0, 0.0, 0.0, 0.0, 0.0, 0.0, 0.0, 0.0, 0.0, 0.0, 0.0, 0.0, 0.0, 0.0, 0.0, 0.0, 0.0, 0.0, 0.0, 0.0, 0.0, 0.0, 0.0, 0.0, 0.0, 0.0, 0.0, 0.0, 0.0, 0.0, 0.0, 0.0, 0.0, 0.0, 0.0, 0.0, 0.0, 0.0, 0.0, 0.0, 0.0, 0.0, 0.0, 0.0, 0.0, 0.0, 0.0, 0.0, 0.0, 0.0, 0.0, 0.0, 0.0, 0.0, 0.0, 0.0, 0.0, 0.0, 0.0, 0.0, 0.0, 0.0, 0.0, 0.0, 0.0, 0.0, 0.0, 0.0, 0.0, 0.0, 0.0, 0.0, 0.0, 0.0, 0.0, 0.0, 0.0, 0.0, 0.0, 0.0, 0.0, 0.0, 0.0, 0.0, 0.0, 0.0, 0.0, 0.0, 0.0, 0.0, 0.0, 0.0, 0.0, 0.0, 0.0, 0.0, 0.0, 0.0, 0.0, 0.0, 0.0, 0.0, 0.0, 0.0, 0.0, 0.0, 0.0, 0.0, 0.0, 0.0, 0.0, 0.0, 0.0, 0.0, 0.0, 0.0, 0.0, 0.0, 0.0, 0.0, 0.0, 0.0, 0.0, 0.0, 0.0, 0.0, 0.0, 0.0, 0.0, 0.0, 0.0, 0.0, 0.0, 0.0, 0.0, 0.0, 0.0, 0.0, 0.0, 0.0, 0.0, 0.0, 0.0, 0.0, 0.0, 0.0, 0.0, 0.0, 0.0, 0.0, 0.0, 0.0, 0.0, 0.0, 0.0, 0.0, 0.0, 0.0, 0.0, 0.0, 0.0, 0.0, 0.0, 0.0, 0.0, 0.0, 0.0, 0.0, 0.0, 0.0, 0.0, 0.0, 0.0, 0.0, 0.0, 0.0, 0.0, 0.0, 0.0, 0.0, 0.0, 0.0, 0.0, 0.0, 0.0, 0.0, 0.0, 0.0, 0.0, 0.0, 0.0, 0.0, 0.0, 0.0, 0.0, 0.0, 0.0, 0.0, 0.0, 0.0, 0.0, 0.0, 0.0, 0.0, 0.0, 0.0, 0.0, 0.0, 0.0, 0.0, 0.0, 0.0, 0.0, 0.0, 0.0, 0.0, 0.0, 0.0, 0.0, 0.0, 0.0, 0.0, 0.0, 0.0, 0.0, 0.0, 0.0, 0.0, 0.0, 0.0, 0.0, 0.0, 0.0, 0.0, 0.0, 0.0, 0.0, 0.0, 0.0, 0.0, 0.0, 0.0, 0.0, 0.0, 0.0, 0.0, 0.0, 0.0, 0.0, 0.0, 0.0, 0.0, 0.0, 0.0, 0.0, 0.0, 0.0, 0.0, 0.0, 0.0, 0.0, 0.0, 0.0, 0.0, 0.0, 0.0, 0.0, 0.0, 0.0, 0.0, 0.0, 0.0, 0.0, 0.0, 0.0, 0.0, 0.0, 0.0, 0.0, 0.0, 0.0, 0.0, 0.0, 0.0, 0.0, 0.0, 0.0, 0.0, 0.0, 0.0, 0.0, 0.0, 0.0, 0.0, 0.0, 0.0, 0.0, 0.0, 0.0, 0.0, 0.0, 0.0, 0.0, 0.0, 0.0, 0.0, 0.0, 0.0, 0.0, 0.0, 0.0, 0.0, 0.0, 0.0, 0.0, 0.0, 0.0, 0.0, 0.0, 0.0, 0.0, 0.0, 0.0, 0.0, 0.0, 0.0, 0.0, 0.0, 0.0, 0.0, 0.0, 0.0, 0.0, 0.0, 0.0, 0.0, 0.0, 0.0, 0.0, 0.0, 0.0, 0.0, 0.0, 0.0, 0.0, 0.0, 0.0, 0.0, 0.0, 0.0, 0.0, 0.0, 0.0, 0.0, 0.0, 0.0, 0.0, 0.0, 0.0, 0.0, 0.0, 0.0, 0.0, 0.0, 0.0, 0.0, 0.0, 0.0, 0.0, 0.0, 0.0, 0.0, 0.0, 0.0, 0.0, 0.0, 0.0, 0.0, 0.0, 0.0, 0.0, 0.0, 0.0, 0.0, 0.0, 0.0, 0.0, 0.0, 0.0, 0.0, 0.0, 0.0, 0.0, 0.0, 0.0, 0.0, 0.0, 0.0, 0.0, 0.0, 0.0, 0.0, 0.0, 0.0, 0.0, 0.0, 0.0, 0.0, 0.0, 0.0, 0.0, 0.0, 0.0, 0.0, 0.0, 0.0, 0.0, 0.0, 0.0, 0.0, 0.0, 0.0, 0.0, 0.0, 0.0, 0.0, 0.0, 0.0, 0.0, 0.0, 0.0, 0.0, 0.0, 0.0, 0.0, 0.0, 0.0, 0.0, 0.0, 0.0, 0.0, 0.0, 0.0, 0.0, 0.0, 0.0, 0.0, 0.0, 0.0, 0.0, 0.0, 0.0, 0.0, 0.0, 0.0, 0.0, 0.0, 0.0, 0.0, 0.0, 0.0, 0.0, 0.0, 0.0, 0.0, 0.0, 0.0, 0.0, 0.0, 0.0, 0.0, 0.0, 0.0, 0.0, 0.0, 0.0, 0.0, 0.0, 0.0, 0.0, 0.0, 0.0, 0.0, 0.0, 0.0, 0.0, 0.0, 0.0, 0.0, 0.0, 0.0, 0.0, 0.0, 0.0, 0.0, 0.0, 0.0, 0.0, 0.0, 0.0, 0.0, 0.0, 0.0, 0.0, 0.0, 0.0, 0.0, 0.0, 0.0, 0.0, 0.0, 0.0, 0.0, 0.0, 0.0, 0.0, 0.0, 0.0, 0.0, 0.0, 0.0, 0.0, 0.0, 0.0, 0.0, 0.0, 0.0, 0.0, 0.0, 0.0, 0.0, 0.0, 0.0, 0.0, 0.0, 0.0, 0.0, 0.0, 0.0, 0.0, 0.0, 0.0, 0.0, 0.0, 0.0, 0.0, 0.0, 0.0, 0.0, 0.0, 0.0, 0.0, 0.0, 0.0, 0.0, 0.0, 0.0, 0.0, 0.0, 0.0, 0.0, 0.0, 0.0, 0.0, 0.0, 0.0, 0.0, 0.0, 0.0, 0.0, 0.0, 0.0, 0.0, 0.0, 0.0, 0.0, 0.0, 0.0, 0.0, 0.0, 0.0, 0.0, 0.0, 0.0, 0.0, 0.0, 0.0, 0.0, 0.0, 0.0, 0.0, 0.0, 0.0, 0.0, 0.0, 0.0, 0.0, 0.0, 0.0, 0.0, 0.0, 0.0, 0.0, 0.0, 0.0, 0.0, 0.0, 0.0, 0.0, 0.0, 0.0, 0.0, 0.0, 0.0, 0.0, 0.0, 0.0, 0.0, 0.0, 0.0, 0.0, 0.0, 0.0, 0.0, 0.0, 0.0, 0.0, 0.0, 0.0, 0.0, 0.0, 0.0, 0.0, 0.0, 0.0, 0.0, 0.0, 0.0, 0.0, 0.0, 0.0, 0.0, 0.0, 0.0, 0.0, 0.0, 0.0, 0.0, 0.0, 0.0, 0.0, 0.0, 0.0, 0.0, 0.0, 0.0, 0.0, 0.0, 0.0, 0.0, 0.0, 0.0, 0.0, 0.0, 0.0, 0.0, 0.0, 0.0, 0.0, 0.0, 0.0, 0.0, 0.0, 0.0, 0.0, 0.0, 0.0, 0.0, 0.0, 0.0, 0.0, 0.0, 0.0, 0.0, 0.0, 0.0, 0.0, 0.0, 0.0, 0.0, 0.0, 0.0, 0.0, 0.0, 0.0, 0.0, 0.0, 0.0, 0.0, 0.0, 0.0, 0.0, 0.0, 0.0, 0.0, 0.0, 0.0, 0.0, 0.0, 0.0, 0.0, 0.0, 0.0, 0.0, 0.0, 0.0, 0.0, 0.0, 0.0, 0.0, 0.0, 0.0, 0.0, 0.0, 0.0, 0.0, 0.0, 0.0, 0.0, 0.0, 0.0, 0.0, 0.0, 0.0, 0.0, 0.0, 0.0, 0.0, 0.0, 0.0, 0.0, 0.0, 0.0, 0.0, 0.0, 0.0, 0.0, 0.0, 0.0, 0.0, 0.0, 0.0, 0.0, 0.0, 0.0, 0.0, 0.0, 0.0, 0.0, 0.0, 0.0, 0.0, 0.0, 0.0, 0.0, 0.0, 0.0, 0.0, 0.0, 0.0, 0.0, 0.0, 0.0, 0.0, 0.0, 0.0, 0.0, 0.0, 0.0, 0.0, 0.0, 0.0, 0.0, 0.0, 0.0, 0.0, 0.0, 0.0, 0.0, 0.0, 0.0, 0.0, 0.0, 0.0, 0.0, 0.0, 0.0, 0.0, 0.0, 0.0, 0.0, 0.0, 0.0, 0.0, 0.0, 0.0, 0.0, 0.0, 0.0, 0.0, 0.0, 0.0, 0.0, 0.0, 0.0, 0.0, 0.0, 0.0, 0.0, 0.0, 0.0, 0.0, 0.0, 0.0, 0.0, 0.0, 0.0, 0.0, 0.0, 0.0, 0.0, 0.0, 0.0, 0.0, 0.0, 0.0, 0.0, 0.0, 0.0, 0.0, 0.0, 0.0, 0.0, 0.0, 0.0, 0.0, 0.0, 0.0, 0.0, 0.0, 0.0, 0.0, 0.0, 0.0, 0.0, 0.0, 0.0, 0.0, 0.0, 0.0, 0.0, 0.0, 0.0, 0.0, 0.0, 0.0, 0.0, 0.0, 0.0, 0.0, 0.0, 0.0, 0.0, 0.0, 0.0, 0.0, 0.0, 0.0, 0.0, 0.0, 0.0, 0.0, 0.0, 0.0, 0.0, 0.0, 0.0, 0.0, 0.0, 0.0, 0.0, 0.0, 0.0, 0.0, 0.0, 0.0, 0.0, 0.0, 0.0, 0.0, 0.0, 0.0, 0.0, 0.0, 0.0, 0.0, 0.0, 0.0, 0.0, 0.0, 0.0, 0.0, 0.0, 0.0, 0.0, 0.0, 0.0, 0.0, 0.0, 0.0, 0.0, 0.0, 0.0, 0.0, 0.0, 0.0, 0.0, 0.0, 0.0, 0.0, 0.0, 0.0, 0.0, 0.0, 0.0, 0.0, 0.0, 0.0, 0.0, 0.0, 0.0, 0.0, 0.0, 0.0, 0.0, 0.0, 0.0, 0.0, 0.0, 0.0, 0.0, 0.0, 0.0, 0.0, 0.0, 0.0, 0.0, 0.0, 0.0, 0.0, 0.0, 0.0, 0.0, 0.0, 0.0, 0.0, 0.0, 0.0, 0.0, 0.0, 0.0, 0.0, 0.0, 0.0, 0.0, 0.0, 0.0, 0.0, 0.0, 0.0, 0.0, 0.0, 0.0, 0.0, 0.0, 0.0, 0.0, 0.0, 0.0, 0.0, 0.0, 0.0, 0.0, 0.0, 0.0, 0.0, 0.0, 0.0, 0.0, 0.0, 0.0, 0.0, 0.0, 0.0, 0.0, 0.0, 0.0, 0.0, 0.0, 0.0, 0.0, 0.0, 0.0, 0.0, 0.0, 0.0, 0.0, 0.0, 0.0, 0.0, 0.0, 0.0, 0.0, 0.0, 0.0, 0.0, 0.0, 0.0, 0.0, 0.0, 0.0, 0.0, 0.0, 0.0, 0.0, 0.0, 0.0, 0.0, 0.0, 0.0, 0.0, 0.0, 0.0, 0.0, 0.0, 0.0, 0.0, 0.0, 0.0, 0.0, 0.0, 0.0, 0.0, 0.0, 0.0, 0.0, 0.0, 0.0, 0.0, 0.0, 0.0, 0.0, 0.0, 0.0, 0.0, 0.0, 0.0, 0.0, 0.0, 0.0, 0.0, 0.0, 0.0, 0.0, 0.0, 0.0, 0.0, 0.0, 0.0, 0.0, 0.0, 0.0, 0.0, 0.0, 0.0, 0.0, 0.0, 0.0, 0.0, 0.0, 0.0, 0.0, 0.0, 0.0, 0.0, 0.0, 0.0, 0.0, 0.0, 0.0, 0.0, 0.0, 0.0, 0.0, 0.0, 0.0, 0.0, 0.0, 0.0, 0.0, 0.0, 0.0, 0.0, 0.0, 0.0, 0.0, 0.0, 0.0, 0.0, 0.0, 0.0, 0.0, 0.0, 0.0, 0.0, 0.0, 0.0, 0.0, 0.0, 0.0, 0.0, 0.0, 0.0, 0.0, 0.0, 0.0, 0.0, 0.0, 0.0, 0.0, 0.0, 0.0, 0.0, 0.0, 0.0, 0.0, 0.0, 0.0, 0.0, 0.0, 0.0, 0.0, 0.0, 0.0, 0.0, 0.0, 0.0, 0.0, 0.0, 0.0, 0.0, 0.0, 0.0, 0.0, 0.0, 0.0, 0.0, 0.0, 0.0, 0.0, 0.0, 0.0, 0.0, 0.0, 0.0, 0.0, 0.0, 0.0, 0.0, 0.0, 0.0, 0.0, 0.0, 0.0, 0.0, 0.0, 0.0, 0.0, 0.0, 0.0, 0.0, 0.0, 0.0, 0.0, 0.0, 0.0, 0.0, 0.0, 0.0, 0.0, 0.0, 0.0, 0.0, 0.0, 0.0, 0.0, 0.0, 0.0, 0.0, 0.0, 0.0, 0.0, 0.0, 0.0, 0.0, 0.0, 0.0, 0.0, 0.0, 0.0, 0.0, 0.0, 0.0, 0.0, 0.0, 0.0, 0.0, 0.0, 0.0, 0.0, 0.0, 0.0, 0.0, 0.0, 0.0, 0.0, 0.0, 0.0, 0.0, 0.0, 0.0, 0.0, 0.0, 0.0, 0.0, 0.0, 0.0, 0.0, 0.0, 0.0, 0.0, 0.0, 0.0, 0.0, 0.0, 0.0, 0.0, 0.0, 0.0, 0.0, 0.0, 0.0, 0.0, 0.0, 0.0, 0.0, 0.0, 0.0, 0.0, 0.0, 0.0, 0.0, 0.0, 0.0, 0.0, 0.0, 0.0, 0.0, 0.0, 0.0, 0.0, 0.0, 0.0, 0.0, 0.0, 0.0, 0.0, 0.0, 0.0, 0.0, 0.0, 0.0, 0.0, 0.0, 0.0, 0.0, 0.0, 0.0, 0.0, 0.0, 0.0, 0.0, 0.0, 0.0, 0.0, 0.0, 0.0, 0.0, 0.0, 0.0, 0.0, 0.0, 0.0, 0.0, 0.0, 0.0, 0.0, 0.0, 0.0, 0.0, 0.0, 0.0, 0.0, 0.0, 0.0, 0.0, 0.0, 0.0, 0.0, 0.0, 0.0, 0.0, 0.0, 0.0, 0.0, 0.0, 0.0, 0.0, 0.0, 0.0, 0.0, 0.0, 0.0, 0.0, 0.0, 0.0, 0.0, 0.0, 0.0, 0.0, 0.0, 0.0, 0.0, 0.0, 0.0, 0.0, 0.0, 0.0, 0.0, 0.0, 0.0, 0.0, 0.0, 0.0, 0.0, 0.0, 0.0, 0.0, 0.0, 0.0, 0.0, 0.0, 0.0, 0.0, 0.0, 0.0, 0.0, 0.0, 0.0, 0.0, 0.0, 0.0, 0.0, 0.0, 0.0, 0.0, 0.0, 0.0, 0.0, 0.0, 0.0, 0.0, 0.0, 0.0, 0.0, 0.0, 0.0, 0.0, 0.0, 0.0, 0.0, 0.0, 0.0, 0.0, 0.0, 0.0, 0.0, 0.0, 0.0, 0.0, 0.0, 0.0, 0.0, 0.0, 0.0, 0.0, 0.0, 0.0, 0.0, 0.0, 0.0, 0.0, 0.0, 0.0, 0.0, 0.0, 0.0, 0.0, 0.0, 0.0, 0.0, 0.0, 0.0, 0.0, 0.0, 0.0, 0.0, 0.0, 0.0, 0.0, 0.0, 0.0, 0.0, 0.0, 0.0, 0.0, 0.0, 0.0, 0.0, 0.0, 0.0, 0.0, 0.0, 0.0, 0.0, 0.0, 0.0, 0.0, 0.0, 0.0, 0.0, 0.0, 0.0, 0.0, 0.0, 0.0, 0.0, 0.0, 0.0, 0.0, 0.0, 0.0, 0.0, 0.0, 0.0, 0.0, 0.0, 0.0, 0.0, 0.0, 0.0, 0.0, 0.0, 0.0, 0.0, 0.0, 0.0, 0.0, 0.0, 0.0, 0.0, 0.0, 0.0, 0.0, 0.0, 0.0, 0.0, 0.0, 0.0, 0.0, 0.0, 0.0, 0.0, 0.0, 0.0, 0.0, 0.0, 0.0, 0.0, 0.0, 0.0, 0.0, 0.0, 0.0, 0.0, 0.0, 0.0, 0.0, 0.0, 0.0, 0.0, 0.0, 0.0, 0.0, 0.0, 0.0, 0.0, 0.0, 0.0, 0.0, 0.0, 0.0, 0.0, 0.0, 0.0, 0.0, 0.0, 0.0, 0.0, 0.0, 0.0, 0.0, 0.0, 0.0, 0.0, 0.0, 0.0, 0.0, 0.0, 0.0, 0.0, 0.0, 0.0, 0.0, 0.0, 0.0, 0.0, 0.0, 0.0, 0.0, 0.0, 0.0, 0.0, 0.0, 0.0, 0.0, 0.0, 0.0, 0.0, 0.0, 0.0, 0.0, 0.0, 0.0, 0.0, 0.0, 0.0, 0.0, 0.0, 0.0, 0.0, 0.0, 0.0, 0.0, 0.0, 0.0, 0.0, 0.0, 0.0, 0.0, 0.0, 0.0, 0.0, 0.0, 0.0, 0.0, 0.0, 0.0, 0.0, 0.0, 0.0, 0.0, 0.0, 0.0, 0.0, 0.0, 0.0, 0.0, 0.0, 0.0, 0.0, 0.0, 0.0, 0.0, 0.0, 0.0, 0.0, 0.0, 0.0, 0.0, 0.0, 0.0, 0.0, 0.0, 0.0, 0.0, 0.0, 0.0, 0.0, 0.0, 0.0, 0.0, 0.0, 0.0, 0.0, 0.0, 0.0, 0.0, 0.0, 0.0, 0.0, 0.0, 0.0, 0.0, 0.0, 0.0, 0.0, 0.0, 0.0, 0.0, 0.0, 0.0, 0.0, 0.0, 0.0, 0.0, 0.0, 0.0, 0.0, 0.0, 0.0, 0.0, 0.0, 0.0, 0.0, 0.0, 0.0, 0.0, 0.0, 0.0, 0.0, 0.0, 0.0, 0.0, 0.0, 0.0, 0.0, 0.0, 0.0, 0.0, 0.0, 0.0, 0.0, 0.0, 0.0, 0.0, 0.0, 0.0, 0.0, 0.0, 0.0, 0.0, 0.0, 0.0, 0.0, 0.0, 0.0, 0.0, 0.0, 0.0, 0.0, 0.0, 0.0, 0.0, 0.0, 0.0, 0.0, 0.0, 0.0, 0.0, 0.0, 0.0, 0.0, 0.0, 0.0, 0.0, 0.0, 0.0, 0.0, 0.0, 0.0, 0.0, 0.0, 0.0, 0.0, 0.0, 0.0, 0.0, 0.0, 0.0, 0.0, 0.0, 0.0, 0.0, 0.0, 0.0, 0.0, 0.0, 0.0, 0.0, 0.0, 0.0, 0.0, 0.0, 0.0, 0.0, 0.0, 0.0, 0.0, 0.0, 0.0, 0.0, 0.0, 0.0, 0.0, 0.0, 0.0, 0.0, 0.0, 0.8, 0.9086, 0.7, 0.9086, 0.7, 0.04531, 0.8, 0.04531, 1.0, 0.9086, 0.9, 0.9086, 0.9, 0.04531, 1.0, 0.04531, 0.0, 0.0, 0.0, 0.0, 0.0, 0.0, 0.0, 0.0, 0.0, 0.0, 0.0, 0.0, 0.0, 0.0, 0.0, 0.0, 0.0, 0.0, 0.0, 0.0, 0.0, 0.0, 0.0, 0.0, 0.0, 0.0, 0.0, 0.0, 0.0, 0.0, 0.0, 0.0, 0.0, 0.0, 0.0, 0.0, 0.0, 0.0, 0.0, 0.0, 0.0, 0.0, 0.0, 0.0, 0.0, 0.0, 0.0, 0.0, 0.0, 0.0, 0.0, 0.0, 0.0, 0.0, 0.0, 0.0, 0.0, 0.0, 0.0, 0.0, 0.0, 0.0, 0.0, 0.0, 0.0, 0.0, 0.0, 0.0, 0.0, 0.0, 0.0, 0.0, 0.0, 0.0, 0.0, 0.0, 0.0, 0.0, 0.0, 0.0, 0.0, 0.0, 0.0, 0.0, 0.0, 0.0, 0.0, 0.0, 0.0, 0.0, 0.0, 0.0, 0.0, 0.0, 0.0, 0.0, 0.0, 0.0, 0.0, 0.0, 0.0, 0.0, 0.0, 0.0, 0.0, 0.0, 0.0, 0.0, 0.0, 0.0, 0.0, 0.0, 0.0, 0.0, 0.0, 0.0, 0.0, 0.0, 0.0, 0.0, 0.0, 0.0, 0.0, 0.0, 0.0, 0.0, 0.0, 0.0, 0.0, 0.0, 0.0, 0.0, 0.0, 0.0, 0.0, 0.0, 0.0, 0.0, 0.0, 0.0, 0.0, 0.0, 0.0, 0.0, 0.0, 0.0, 0.0, 0.0, 0.0, 0.0, 0.0, 0.0, 0.0, 0.0, 0.0, 0.0, 0.0, 0.0, 0.0, 0.0, 0.0, 0.0, 0.0, 0.0, 0.0, 0.0, 0.0, 0.0, 0.0, 0.0, 0.0, 0.0, 0.0, 0.0, 0.0, 0.0, 0.0, 0.0, 0.0, 0.0, 0.0, 0.0, 0.0, 0.0, 0.0, 0.0, 0.0, 0.0, 0.0, 0.0, 0.0, 0.0, 0.0, 0.0, 0.0, 0.0, 0.0, 0.0, 0.0, 0.0, 0.0, 0.0, 0.0, 0.0, 0.0, 0.0, 0.0, 0.0, 0.0, 0.0, 0.0, 0.0, 0.0, 0.0, 0.0, 0.0, 0.0, 0.0, 0.0, 0.0, 0.0, 0.0, 0.0, 0.0, 0.0, 0.0, 0.0, 0.0, 0.0, 0.0, 0.0, 0.0, 0.0, 0.0, 0.0, 0.0, 0.0, 0.0, 0.0, 0.0, 0.0, 0.0, 0.0, 0.0, 0.0, 0.0, 0.0, 0.0, 0.0, 0.0, 0.0, 0.0, 0.0, 0.0, 0.0, 0.0, 0.0, 0.0, 0.0, 0.0, 0.0, 0.0, 0.0, 0.0, 0.0, 0.0, 0.0, 0.0, 0.0, 0.0, 0.0, 0.0, 0.0, 0.0, 0.0, 0.0, 0.0, 0.0, 0.0, 0.0, 0.0, 0.0, 0.0, 0.0, 0.0, 0.0, 0.0, 0.0, 0.0, 0.0, 0.0, 0.0, 0.0, 0.0, 0.0, 0.0, 0.0, 0.0, 0.0, 0.0, 0.0, 0.0, 0.0, 0.0, 0.0, 0.0, 0.0, 0.0, 0.0, 0.0, 0.0, 0.0, 0.0, 0.0, 0.0, 0.0, 0.0, 0.0, 0.0, 0.0, 0.0, 0.0, 0.0, 0.0, 0.0, 0.0, 0.0, 0.0, 0.0, 0.0, 0.0, 0.0, 0.0, 0.0, 0.0, 0.0, 0.0, 0.0, 0.0, 0.0, 0.0, 0.0, 0.0, 0.0, 0.0, 0.0, 0.0, 0.0, 0.0, 0.0, 0.0, 0.0, 0.0, 0.0, 0.0, 0.0, 0.0, 0.0, 0.0, 0.0, 0.0, 0.0, 0.0, 0.0, 0.0, 0.0, 0.0, 0.0, 0.0, 0.0, 0.0, 0.0, 0.0, 0.0, 0.0, 0.0, 0.0, 0.0, 0.0, 0.0, 0.0, 0.0, 0.0, 0.0, 0.0, 0.0, 0.0, 0.0, 0.0, 0.0, 0.0, 0.0, 0.0, 0.0, 0.0, 0.0, 0.0, 0.0, 0.0, 0.0, 0.0, 0.0, 0.0, 0.0, 0.0, 0.0, 0.0, 0.0, 0.0, 0.0, 0.0, 0.0, 0.0, 0.0, 0.0, 0.0, 0.0, 0.0, 0.0, 0.0, 0.0, 0.0, 0.0, 0.0, 0.0, 0.0, 0.0, 0.0, 0.0, 0.0, 0.0, 0.0, 0.0, 0.0, 0.0, 0.0, 0.0, 0.0, 0.0, 0.0, 0.0, 0.0, 0.0, 0.0, 0.0, 0.0, 0.0, 0.0, 0.0, 0.0, 0.0, 0.0, 0.0, 0.0, 0.0, 0.0, 0.0, 0.0, 0.0, 0.0, 0.0, 0.0, 0.0, 0.0, 0.0, 0.0, 0.0, 0.0, 0.0, 0.0, 0.0, 0.0, 0.0, 0.0, 0.0, 0.0, 0.0, 0.0, 0.0, 0.0, 0.0, 0.0, 0.0, 0.0, 0.0, 0.0, 0.0, 0.0, 0.0, 0.0, 0.0, 0.0, 0.0, 0.0, 0.0, 0.0, 0.0, 0.0, 0.0, 0.0, 0.0, 0.0, 0.0, 0.0, 0.0, 0.0, 0.0, 0.0, 0.0, 0.0, 0.0, 0.0, 0.0, 0.0, 0.0, 0.0, 0.0, 0.0, 0.0, 0.0, 0.0, 0.0, 0.0, 0.0, 0.0, 0.0, 0.0, 0.0, 0.0, 0.0, 0.0, 0.0, 0.0, 0.0, 0.0, 0.0, 0.0, 0.0, 0.0, 0.0, 0.0, 0.0, 0.0, 0.0, 0.0, 0.0, 0.0, 0.0, 0.0, 0.0, 0.0, 0.0, 0.0, 0.0, 0.0, 0.0, 0.0, 0.0, 0.0, 0.0, 0.0, 0.0, 0.0, 0.0, 0.0, 0.0, 0.0, 0.0, 0.0, 0.0, 0.0, 0.0, 0.0, 0.0, 0.0, 0.0, 0.0, 0.0, 0.0, 0.0, 0.0, 0.0, 0.0, 0.0, 0.0, 0.0, 0.0, 0.0, 0.0, 0.0, 0.0, 0.0, 0.0, 0.0, 0.0, 0.0, 0.0, 0.0, 0.0, 0.0, 0.0, 0.0, 0.0, 0.0, 0.0, 0.0, 0.0, 0.0, 0.0, 0.0, 0.0, 0.0, 0.0, 0.0, 0.0, 0.0, 0.0, 0.0, 0.0, 0.0, 0.0, 0.0, 0.0, 0.0, 0.0, 0.0, 0.0, 0.0, 0.0, 0.0, 0.0, 0.0, 0.0, 0.0, 0.0, 0.0, 0.0, 0.0, 0.0, 0.0, 0.0, 0.0, 0.0, 0.0, 0.0, 0.0, 0.0, 0.0, 0.0, 0.0, 0.0, 0.0, 0.0, 0.0, 0.0, 0.0, 0.0, 0.0, 0.0, 0.0, 0.0, 0.0, 0.0, 0.0, 0.0, 0.0, 0.0, 0.0, 0.0, 0.0, 0.0, 0.0, 0.0, 0.0, 0.0, 0.0, 0.1, 0.9086, 3.162e-06, 0.9086, 2.402e-06, 0.8301, 1.429e-06, 0.7516, 6.081e-07, 0.6731, 2.128e-07, 0.5946, 3.041e-07, 0.5162, 4.257e-07, 0.4377, 4.561e-07, 0.3592, 3.953e-07, 0.2807, 3.041e-07, 0.2023, 1.52e-07, 0.1238, 0.0, 0.04532, 0.1, 0.04532, 0.0, 0.0, 0.0, 0.0, 0.0, 0.0, 0.0, 0.0, 0.0, 0.0, 0.0, 0.0, 0.0, 0.0, 0.0, 0.0, 0.0, 0.0, 0.0, 0.0, 0.0, 0.0, 0.0, 0.0, 0.5, 0.9086, 0.4, 0.9086, 0.4, 0.04532, 0.5, 0.04532, 0.2, 0.9086, 0.1, 0.9086, 0.1, 0.04532, 0.2, 0.04532, 0.0, 0.0, 0.0, 0.0, 0.0, 0.0, 0.0, 0.0, 0.0, 0.0, 0.0, 0.0, 0.0, 0.0, 0.0, 0.0, 0.4, 0.9086, 0.3, 0.9086, 0.3, 0.04532, 0.4, 0.04532, 0.3, 0.9086, 0.2, 0.9086, 0.2, 0.04532, 0.3, 0.04532, 0.0, 0.0, 0.0, 0.0, 0.0, 0.0, 0.0, 0.0, 0.0, 0.0, 0.0, 0.0, 0.0, 0.0, 0.0, 0.0, 0.0, 0.0, 0.0, 0.0, 0.0, 0.0, 0.0, 0.0, 0.7, 0.9086, 0.6, 0.9086, 0.6, 0.04532, 0.7, 0.04531, 0.0, 0.0, 0.0, 0.0, 0.0, 0.0, 0.0, 0.0, 0.9, 0.9086, 0.8, 0.9086, 0.8, 0.04531, 0.9, 0.04531, 0.0, 0.0, 0.0, 0.0, 0.0, 0.0, 0.0, 0.0, 0.0, 0.0, 0.0, 0.0, 0.0, 0.0, 0.0, 0.0, 0.0, 0.0, 0.0, 0.0, 0.0, 0.0, 0.0, 0.0, 0.0, 0.0, 0.0, 0.0, 0.0, 0.0, 0.0, 0.0, 0.0, 0.0, 0.0, 0.0, 0.0, 0.0, 0.0, 0.0, 0.0, 0.0, 0.0, 0.0, 0.0, 0.0, 0.0, 0.0, 0.0, 0.0, 0.0, 0.0, 0.0, 0.0, 0.0, 0.0, 0.6, 0.9086, 0.5, 0.9086, 0.5, 0.04532, 0.6, 0.04532, 0.0, 0.0, 0.0, 0.0, 0.0, 0.0, 0.0, 0.0, 0.0, 0.0, 0.0, 0.0, 0.0, 0.0, 0.0, 0.0, 0.0, 0.0, 0.0, 0.0, 0.0, 0.0, 0.0, 0.0, 0.0, 0.0, 0.0, 0.0, 0.0, 0.0, 0.0, 0.0, 0.0, 0.0, 0.0, 0.0, 0.0, 0.0, 0.0, 0.0, 0.0, 0.0, 0.0, 0.0, 0.0, 0.0, 0.0, 0.0, 0.0, 0.0, 0.0, 0.0, 0.0, 0.0, 0.0, 0.0, 0.0, 0.0, 0.0, 0.0, 0.0, 0.0, 0.0, 0.0, 0.0, 0.0, 0.0, 0.0, 0.0, 0.0, 0.0, 0.0, 0.0, 0.0, 0.0, 0.0, 0.0, 0.0, 0.0, 0.0, 0.0, 0.0, 0.0, 0.0, 0.0, 0.0, 0.0, 0.0, 0.0, 0.0, 0.0, 0.0, 0.0, 0.0, 0.0, 0.0, 0.0, 0.0, 0.0, 0.0, 0.0, 0.0, 0.0, 0.0, 0.0, 0.0, 0.0, 0.0, 0.0, 0.0, 0.0, 0.0, 0.0, 0.0, 0.0, 0.0, 0.0, 0.0, 0.0, 0.0, 0.0, 0.0, 0.0, 0.0, 0.0, 0.0, 0.0, 0.0, 0.0, 0.0, 0.0, 0.0, 0.0, 0.0, 0.0, 0.0, 0.0, 0.0, 0.0, 0.0, 0.0, 0.0, 0.0, 0.0, 0.0, 0.0, 0.0, 0.0, 0.0, 0.0, 0.0, 0.0, 0.0, 0.0, 0.0, 0.0, 0.0, 0.0, 0.0, 0.0, 0.0, 0.0, 0.0, 0.0, 0.0, 0.0, 0.0, 0.0, 0.0, 0.0, 0.0, 0.0, 0.0, 0.0, 0.0, 0.0, 0.0, 0.0, 0.0, 0.0, 0.0, 0.0, 0.0, 0.0, 0.0, 0.0, 0.0, 0.0, 0.0, 0.0, 0.0, 0.0, 0.0, 0.0, 0.0, 0.0, 0.0, 0.0, 0.0, 0.0, 0.0, 0.0, 0.0, 0.0, 0.0, 0.0, 0.0, 0.0, 0.0, 0.0, 0.0, 0.0, 0.0, 0.0, 0.0, 0.0, 0.0, 0.0, 0.0, 0.0, 0.0, 0.0, 0.0, 0.0, 0.0, 0.0, 0.0, 0.0, 0.0, 0.0, 0.0, 0.0, 0.0, 0.0, 0.0, 0.0, 0.0, 0.0, 0.0, 0.0, 0.0, 0.0, 0.0, 0.0, 0.0, 0.0, 0.0, 0.0, 0.0, 0.0, 0.0, 0.0, 0.0, 0.0, 0.0, 0.0, 0.0, 0.0, 0.0, 0.0, 0.0, 0.0, 0.0, 0.0, 0.0, 0.0, 0.0, 0.0, 0.0, 0.0, 0.0, 0.0, 0.0, 0.0, 0.0, 0.0, 0.0, 0.0, 0.0, 0.0, 0.0, 0.0, 0.0, 0.0, 0.0, 0.0, 0.0, 0.0, 0.0, 0.0, 0.0, 0.0, 0.0, 0.0, 0.0, 0.0, 0.0, 0.0, 0.0, 0.0, 0.0, 0.0, 0.0, 0.0, 0.0, 0.0, 0.0, 0.0, 0.0, 0.0, 0.0, 0.0, 0.0, 0.0, 0.0, 0.0, 0.0, 0.0, 0.0, 0.0, 0.0, 0.0, 0.0, 0.0, 0.0, 0.0, 0.0, 0.0, 0.0, 0.0, 0.0, 0.0, 0.0, 0.0, 0.0, 0.0, 0.0, 0.0, 0.0, 0.0, 0.0, 0.0, 0.0, 0.0, 0.0, 0.0, 0.0, 0.0, 0.0, 0.0, 0.0, 0.0, 0.0, 0.0, 0.0, 0.0, 0.0, 0.0, 0.0, 0.0, 0.0, 0.0, 0.0, 0.0, 0.0, 0.0, 0.0, 0.0, 0.0, 0.0, 0.0, 0.0, 0.0, 0.0, 0.0, 0.0, 0.0, 0.0, 0.0, 0.0, 0.0, 0.0, 0.0, 0.0, 0.0, 0.0, 0.0, 0.0, 0.0, 0.0, 0.0, 0.0, 0.0, 0.0, 0.0, 0.0, 0.0, 0.0, 0.0, 0.0, 0.0, 0.0, 0.0, 0.0, 0.0, 0.0, 0.0, 0.0, 0.0, 0.0, 0.0, 0.0, 0.0, 0.0, 0.0, 0.0, 0.0, 0.0, 0.0, 0.0, 0.0, 0.0, 0.0, 0.0, 0.0, 0.0, 0.0, 0.0, 0.0, 0.0, 0.0, 0.0, 0.0, 0.0, 0.0, 0.0, 0.0, 0.0, 0.0, 0.0, 0.0, 0.0, 0.0, 0.0, 0.0, 0.0, 0.0, 0.0, 0.0, 0.0, 0.0, 0.0, 0.0, 0.0, 0.0, 0.0, 0.0, 0.0, 0.0, 0.0, 0.0, 0.0, 0.0, 0.0, 0.0, 0.0, 0.0, 0.0, 0.0, 0.0, 0.0, 0.0, 0.0, 0.0, 0.0, 0.0, 0.0, 0.0, 0.0, 0.0, 0.0, 0.0, 0.0, 0.0, 0.0, 0.0, 0.0, 0.0, 0.0, 0.0, 0.0, 0.0, 0.0, 0.0, 0.0, 0.0, 0.0, 0.0, 0.0, 0.0, 0.0, 0.0, 0.0, 0.0, 0.0, 0.0, 0.0, 0.0, 0.0, 0.0, 0.0, 0.0, 0.0, 0.0, 0.0, 0.0, 0.0, 0.0, 0.0, 0.0, 0.0, 0.0, 0.0, 0.0, 0.0, 0.0, 0.0, 0.0, 0.0, 0.0, 0.0, 0.0, 0.0, 0.0, 0.0, 0.0, 0.0, 0.0, 0.0, 0.0, 0.0, 0.0, 0.0, 0.0, 0.0, 0.0, 0.0, 0.0, 0.0, 0.0, 0.0, 0.0, 0.0, 0.0, 0.0, 0.0, 0.0, 0.0, 0.0, 0.0, 0.0, 0.0, 0.0, 0.0, 0.0, 0.0, 0.0, 0.0, 0.0, 0.0, 0.0, 0.0, 0.0, 0.0, 0.0, 0.0, 0.0, 0.0, 0.0, 0.0, 0.0, 0.0, 0.0, 0.0, 0.0, 0.0, 0.0, 0.0, 0.0, 0.0, 0.0, 0.0, 0.0, 0.0, 0.0, 0.0, 0.0, 0.0, 0.0, 0.0, 0.0, 0.0, 0.0, 0.0, 0.0, 0.0, 0.0, 0.0, 0.0, 0.0, 0.0, 0.0, 0.0, 0.0, 0.0, 0.0, 0.0, 0.0, 0.0, 0.0, 0.0, 0.0, 0.0, 0.0, 0.0, 0.0, 0.0, 0.0, 0.0, 0.0, 0.0, 0.0, 0.0, 0.0, 0.0, 0.0, 0.0, 0.0, 0.0, 0.0, 0.0, 0.0, 0.0, 0.0, 0.0, 0.0, 0.0, 0.0, 0.0, 0.0, 0.0, 0.0, 0.0, 0.0, 0.0, 0.0, 0.0, 0.0, 0.0, 0.0, 0.0, 0.0, 0.0, 0.0, 0.0, 0.0, 0.0, 0.0, 0.0, 0.0, 0.0, 0.0, 0.0, 0.0, 0.0, 0.0, 0.0, 0.0, 0.0, 0.0, 0.0, 0.0, 0.0, 0.0, 0.0, 0.0, 0.0, 0.0, 0.0, 0.0, 0.0, 0.0, 0.0, 0.0, 0.0, 0.0, 0.0, 0.0, 0.0, 0.0, 0.0, 0.0, 0.0, 0.0, 0.0, 0.0, 0.0, 0.0, 0.0, 0.0, 0.0, 0.0, 0.0, 0.0, 0.0, 0.0, 0.0, 0.0, 0.0, 0.0, 0.0, 0.0, 0.0, 0.0, 0.0, 0.0, 0.0, 0.0, 0.0, 0.0, 0.0, 0.0, 0.0, 0.0, 0.0, 0.0, 0.0, 0.0, 0.0, 0.0, 0.0, 0.0, 0.0, 0.0, 0.0, 0.0, 0.0, 0.0, 0.0, 0.0, 0.0, 0.0, 0.0, 0.0, 0.0, 0.0, 0.0, 0.0, 0.0, 0.0, 0.0, 0.0, 0.0, 0.0, 0.0, 0.0, 0.0, 0.0, 0.0, 0.0, 0.0, 0.0, 0.0, 0.0, 0.0, 0.0, 0.0, 0.0, 0.0, 0.0, 0.0, 0.0, 0.0, 0.0, 0.0, 0.0, 0.0, 0.0, 0.0, 0.0, 0.0, 0.0, 0.0, 0.0, 0.0, 0.0, 0.0, 0.0, 0.0, 0.0, 0.0, 0.0, 0.0, 0.0, 0.0, 0.0, 0.0, 0.0, 0.0, 0.0, 0.0, 0.0, 0.0, 0.0, 0.0, 0.0, 0.0, 0.0, 0.0, 0.0, 0.0, 0.0, 0.0, 0.0, 0.0, 0.0, 0.0, 0.0, 0.0, 0.0, 0.0, 0.0, 0.0, 0.0, 0.0, 0.0, 0.0, 0.0, 0.0, 0.0, 0.0, 0.0, 0.0, 0.0, 0.0, 0.0, 0.0, 0.0, 0.0, 0.0, 0.0, 0.0, 0.0, 0.0, 0.0, 0.0, 0.0, 0.0, 0.0, 0.0, 0.0, 0.0, 0.0, 0.0, 0.0, 0.0, 0.0, 0.0, 0.0, 0.0, 0.0, 0.0, 0.0, 0.0, 0.0, 0.0, 0.0, 0.0, 0.0, 0.0, 0.0, 0.0, 0.0, 0.0, 0.0, 0.0, 0.0, 0.0, 0.0, 0.0, 0.0, 0.0, 0.0, 0.0, 0.0, 0.0, 0.0, 0.0, 0.0, 0.0, 0.0, 0.0, 0.0, 0.0, 0.0, 0.0, 0.0, 0.0, 0.0, 0.0, 0.0, 0.0, 0.0, 0.0, 0.0, 0.0, 0.0, 0.0, 0.0, 0.0, 0.0, 0.0, 0.0, 0.0, 0.0, 0.0, 0.0, 0.0, 0.0, 0.0, 0.0, 0.0, 0.0, 0.0, 0.0, 0.0, 0.0, 0.0, 0.0, 0.0, 0.0, 0.0, 0.0, 0.0, 0.0, 0.0, 0.0, 0.0, 0.0, 0.0, 0.0, 0.0, 0.0, 0.0, 0.0, 0.0, 0.0, 0.0, 0.0, 0.0, 0.0, 0.0, 0.0, 0.0, 0.0, 0.0, 0.0, 0.0, 0.0, 0.0, 0.0, 0.0, 0.0, 0.0, 0.0, 0.0, 0.0, 0.0, 0.0, 0.0, 0.0, 0.0, 0.0, 0.0, 0.0, 0.0, 0.0, 0.0, 0.0, 0.0, 0.0, 0.0, 0.0, 0.0, 0.0, 0.0, 0.0, 0.0, 0.0, 0.0, 0.0, 0.0, 0.0, 0.0, 0.0, 0.0, 0.0, 0.0, 0.0, 0.0, 0.0, 0.0, 0.0, 0.0, 0.0, 0.0, 0.0, 0.0, 0.0, 0.0, 0.0, 0.0, 0.0, 0.0, 0.0, 0.0, 0.0, 0.0, 0.0, 0.0, 0.0, 0.0, 0.0, 0.0, 0.0, 0.0, 0.0, 0.0, 0.0, 0.0, 0.0, 0.0, 0.0, 0.0, 0.0, 0.0, 0.0, 0.0, 0.0, 0.0, 0.0, 0.0, 0.0, 0.0, 0.0, 0.0, 0.0, 0.0, 0.0, 0.0, 0.0, 0.0, 0.0, 0.0, 0.0, 0.0, 0.0, 0.0, 0.0, 0.0, 0.0, 0.0, 0.0, 0.0, 0.0, 0.0, 0.0, 0.0, 0.0, 0.0, 0.0, 0.0, 0.0, 0.0, 0.0, 0.0, 0.0, 0.0, 0.0, 0.0, 0.0, 0.0, 0.0, 0.0, 0.0, 0.0, 0.0, 0.0, 0.0, 0.0, 0.0, 0.0, 0.0, 0.0, 0.0, 0.0, 0.0, 0.0, 0.0, 0.0, 0.0, 0.0, 0.0, 0.0, 0.0, 0.0, 0.0, 0.0, 0.0, 0.0, 0.0, 0.0, 0.0, 0.0, 0.0, 0.0, 0.0, 0.0, 0.0, 0.0, 0.0, 0.0, 0.0, 0.0, 0.0, 0.0, 0.0, 0.0, 0.0, 0.0, 0.0, 0.0, 0.0, 0.0, 0.0, 0.0, 0.0, 0.0, 0.0, 0.0, 0.0, 0.0, 0.0, 0.0, 0.0, 0.0, 0.0, 0.0, 0.0, 0.0, 0.0, 0.0, 0.0, 0.0, 0.0, 0.0, 0.0, 0.0, 0.0, 0.0, 0.0, 0.0, 0.0, 0.0, 0.0, 0.0, 0.0, 0.0, 0.0, 0.0, 0.0, 0.0, 0.0, 0.0, 0.0, 0.0, 0.0, 0.0, 0.0, 0.0, 0.0, 0.0, 0.0, 0.0, 0.0, 0.0, 0.0, 0.0, 0.0, 0.0, 0.0, 0.0, 0.0, 0.0, 0.0, 0.0, 0.0, 0.0, 0.0, 0.0, 0.0, 0.0, 0.0, 0.0, 0.0, 0.0, 0.0, 0.0, 0.0, 0.0, 0.0, 0.0, 0.0, 0.0, 0.0, 0.0, 0.0, 0.0, 0.0, 0.0, 0.0, 0.0, 0.0, 0.0, 0.0, 0.0, 0.0, 0.0, 0.0, 0.0, 0.0, 0.0, 0.0, 0.0, 0.0, 0.0, 0.0, 0.0, 0.0, 0.0, 0.0, 0.0, 0.0, 0.0, 0.0, 0.0, 0.0, 0.0, 0.0, 0.0, 0.0, 0.0, 0.0, 0.0, 0.0, 0.0, 0.0, 0.0, 0.0, 0.0, 0.0, 0.0, 0.0, 0.0, 0.0, 0.0, 0.0, 0.0, 0.0, 0.0, 0.0, 0.0, 0.0, 0.0, 0.0, 0.0, 0.0, 0.0, 0.0, 0.0, 0.0, 0.0, 0.0, 0.0, 0.0, 0.0, 0.0, 0.0, 0.0, 0.0, 0.0, 0.0, 0.0, 0.0, 0.0, 0.0, 0.0, 0.0, 0.0, 0.0, 0.0, 0.0, 0.0, 0.0, 0.0, 0.0, 0.0, 0.0, 0.0, 0.0, 0.0, 0.0, 0.0, 0.0, 0.0, 0.0, 0.0, 0.0, 0.0, 0.0, 0.0, 0.0, 0.0, 0.0, 0.0, 0.0, 0.0, 0.0, 0.0, 0.0, 0.0, 0.0, 0.0, 0.0, 0.0, 0.0, 0.0, 0.0, 0.0, 0.0, 0.0, 0.0, 0.0, 0.0, 0.0, 0.0, 0.0, 0.0, 0.0, 0.0, 0.0, 0.0, 0.0, 0.0, 0.0, 0.0, 0.0, 0.0, 0.0, 0.0, 0.0, 0.0, 0.0, 0.0, 0.0, 0.0, 0.0, 0.0, 0.0, 0.0, 0.0, 0.0, 0.0, 0.0, 0.0, 0.0, 0.0, 0.0, 0.0, 0.0, 0.0, 0.0, 0.0, 0.0, 0.0, 0.0, 0.0, 0.0, 0.0, 0.0, 0.0, 0.0, 0.0, 0.0, 0.0, 0.0, 0.0, 0.0, 0.0, 0.0, 0.0, 0.0, 0.0, 0.0, 0.0, 0.0, 0.0, 0.0, 0.0, 0.0, 0.0, 0.0, 0.0, 0.0, 0.0, 0.0, 0.0, 0.0, 0.0, 0.0, 0.0, 0.0, 0.0, 0.0, 0.0, 0.0, 0.0, 0.0, 0.0, 0.0, 0.0, 0.0, 0.0, 0.0, 0.0, 0.0, 0.0, 0.0, 0.0, 0.0, 0.0, 0.0, 0.0, 0.0, 0.0, 0.0, 0.0, 0.0, 0.0, 0.0, 0.0, 0.0, 0.0, 0.0, 0.0, 0.0, 0.0, 0.0, 0.0, 0.0, 0.0, 0.0, 0.0, 0.0, 0.0, 0.0, 0.0, 0.0, 0.0, 0.0, 0.0, 0.0, 0.0, 0.0, 0.0, 0.0, 0.0, 0.0, 0.0, 0.0, 0.0, 0.0, 0.0, 0.0, 0.0, 0.0, 0.0, 0.0, 0.0, 0.0, 0.0, 0.0, 0.0, 0.0, 0.0, 0.0, 0.0, 0.0, 0.0, 0.0, 0.0, 0.0, 0.0, 0.0, 0.0, 0.0, 0.0, 0.0, 0.0, 0.0, 0.0, 0.0, 0.0, 0.0, 0.0, 0.0, 0.0, 0.0, 0.0, 0.0, 0.0, 0.0, 0.0, 0.0, 0.0, 0.0, 0.0, 0.0, 0.0, 0.0, 0.0, 0.0, 0.0, 0.0, 0.0, 0.0, 0.0, 0.0, 0.0, 0.0, 0.0, 0.0, 0.0, 0.0, 0.0, 0.0, 0.0, 0.0, 0.0, 0.0, 0.0, 0.0, 0.0, 0.0, 0.0, 0.0, 0.0, 0.0, 0.0, 0.0, 0.0, 0.0, 0.0, 0.0, 0.0, 0.0, 0.0, 0.0, 0.0, 0.0, 0.0, 0.0, 0.0, 0.0, 0.0, 0.0, 0.0, 0.0, 0.0, 0.0, 0.0, 0.0, 0.0, 0.0, 0.0, 0.0, 0.0, 0.0, 0.0, 0.0, 0.0, 0.0, 0.0, 0.0, 0.0, 0.0, 0.0, 0.0, 0.0, 0.0, 0.0, 0.0, 0.0, 0.0, 0.0, 0.0, 0.0, 0.0, 0.0, 0.0, 0.0, 0.0, 0.0, 0.0, 0.0, 0.0, 0.0, 0.0, 0.0, 0.0, 0.0, 0.0, 0.0, 0.0, 0.0, 0.0, 0.0, 0.0, 0.0, 0.0, 0.0, 0.0, 0.0, 0.0, 0.0, 0.0, 0.0, 0.0, 0.0, 0.0, 0.0, 0.0, 0.0, 0.0, 0.0, 0.0, 0.0, 0.0, 0.0, 0.0, 0.0, 0.0, 0.0, 0.0, 0.0, 0.0, 0.0, 0.0, 0.0, 0.0, 0.0, 0.0, 0.0, 0.0, 0.0, 0.0, 0.0, 0.0, 0.0, 0.0, 0.0, 0.0, 0.0, 0.0, 0.0, 0.0, 0.0, 0.0, 0.0, 0.0, 0.0, 0.0, 0.0, 0.0, 0.0, 0.0, 0.0, 0.0, 0.0, 0.0, 0.0, 0.0, 0.0, 0.0, 0.0, 0.0, 0.0, 0.0, 0.0, 0.0, 0.0, 0.0, 0.0, 0.0, 0.0, 0.0, 0.0, 0.0, 0.0, 0.0, 0.0, 0.0, 0.0, 0.0, 0.0, 0.0, 0.0, 0.0, 0.0, 0.0, 0.0, 0.0, 0.0, 0.0, 0.0, 0.0, 0.0, 0.0, 0.0, 0.0, 0.0, 0.0, 0.0, 0.0, 0.0, 0.0, 0.0, 0.0, 0.0, 0.0, 0.0, 0.0, 0.0, 0.0, 0.0, 0.0, 0.0, 0.0, 0.0, 0.0, 0.0, 0.0, 0.0, 0.0, 0.0, 0.0, 0.0, 0.0, 0.0, 0.0, 0.0, 0.0, 0.0, 0.0, 0.0, 0.0, 0.0, 0.0, 0.0, 0.0, 0.0, 0.0, 0.0, 0.0, 0.0, 0.0, 0.0, 0.0, 0.0, 0.0, 0.0, 0.0, 0.0, 0.0, 0.0, 0.0, 0.0, 0.0, 0.0, 0.0, 0.0, 0.0, 0.0, 0.0, 0.0, 0.0, 0.0, 0.0, 0.0, 0.0, 0.0, 0.0, 0.0, 0.0, 0.0, 0.0, 0.0, 0.0, 0.0, 0.0, 0.0, 0.0, 0.0, 0.0, 0.0, 0.0, 0.0, 0.0, 0.0, 0.0, 0.0, 0.0, 0.0, 0.0, 0.0, 0.0, 0.0, 0.0, 0.0, 0.0, 0.0, 0.0, 0.0, 0.0, 0.0, 0.0, 0.0, 0.0, 0.0, 0.0, 0.0, 0.0, 0.0, 0.0, 0.0, 0.0, 0.0, 0.0, 0.0, 0.0, 0.0, 0.0, 0.0, 0.0, 0.0, 0.0, 0.0, 0.0, 0.0, 0.0, 0.0, 0.0, 0.0, 0.0, 0.0, 0.0, 0.0, 0.0, 0.0, 0.0, 0.0, 0.0, 0.0, 0.0, 0.0, 0.0, 0.0, 0.0, 0.0, 0.0, 0.0, 0.0, 0.0, 0.0, 0.0, 0.0, 0.0, 0.0, 0.0, 0.0, 0.0, 0.0, 0.0, 0.0, 0.0, 0.0, 0.0, 0.0, 0.0, 0.0, 0.0, 0.0, 0.0, 0.0, 0.0, 0.0, 0.0, 0.0, 0.0, 0.0, 0.0, 0.0, 0.0, 0.0, 0.0, 0.0, 0.0, 0.0, 0.0, 0.0, 0.0, 0.0, 0.0, 0.0, 0.0, 0.0, 0.0, 0.0, 0.0, 0.0, 0.0, 0.0, 0.0, 0.0, 0.0, 0.0, 0.0, 0.0, 0.0, 0.0, 0.0, 0.0, 0.0, 0.0, 0.0, 0.0, 0.0, 0.0, 0.0, 0.0, 0.0, 0.0, 0.0, 0.0, 0.0, 0.0, 0.0, 0.0, 0.0, 0.0, 0.0, 0.0, 0.0, 0.0, 0.0, 0.0, 0.0, 0.0, 0.0, 0.0, 0.0, 0.0, 0.0, 0.0, 0.0, 0.0, 0.0, 0.0, 0.0, 0.0, 0.0, 0.0, 0.0, 0.0, 0.0, 0.0, 0.0, 0.0, 0.0, 0.0])
me_cylinder.materials.append(mat_oldmug)
me_cylinder.use_remesh_preserve_volume = False
me_cylinder.use_remesh_preserve_attributes = False
me_cylinder.use_mirror_vertex_groups = False
me_cylinder.update()

# ---- objects
ob_point = bpy.data.objects.new('Point', light_point)
ob_oldmug = bpy.data.objects.new('OldMug', me_cylinder)
ob_lamp = bpy.data.objects.new('Lamp', light_lamp)
ob_camera = bpy.data.objects.new('Camera', cam_camera)

# ---- transforms, parenting, visibility, modifiers, constraints
ob_point.location = (6.863, 0.2207, -2.403)
ob_point.lineart.crease_threshold = 0.0
ob_oldmug.location = (0.0, 0.0, 0.0)
ob_oldmug.scale = (1.256, 1.256, 1.617)
ob_oldmug.lineart.crease_threshold = 0.0
ob_oldmug.cycles.use_motion_blur = False
_m = ob_oldmug.modifiers.new('Subsurf', 'SUBSURF')
_m.uv_smooth = 'PRESERVE_CORNERS'
_m.levels = 0
_m.render_levels = 4
_m.show_only_control_edges = False
ob_lamp.location = (6.365, -3.158, 7.336)
ob_lamp.rotation_euler = (0.6503, 0.05522, 1.866)
ob_lamp.lock_rotations_4d = False
ob_lamp.empty_display_type = 'ARROWS'
ob_lamp.color = (0.0, 0.0, 0.0, 0.0)
ob_lamp.lineart.crease_threshold = 0.0
ob_camera.location = (16.21, -6.813, 4.224)
ob_camera.rotation_euler = (1.368, 0.01164, 1.14)
ob_camera.lock_rotations_4d = False
ob_camera.empty_display_type = 'ARROWS'
ob_camera.color = (0.0, 0.0, 0.0, 0.0)
ob_camera.display_type = 'WIRE'
ob_camera.lineart.crease_threshold = 0.0

# ---- collection membership
col_collection_1.objects.link(ob_point)
col_collection_1.objects.link(ob_oldmug)
col_collection_1.objects.link(ob_lamp)
col_collection_1.objects.link(ob_camera)

# ---- scene / render settings (as saved in the file)
scene.camera = ob_camera
scene.frame_start = 1; scene.frame_end = 50; scene.frame_set(50)
scene.render.engine = 'CYCLES'
scene.render.resolution_x = 1280
scene.render.resolution_y = 720
scene.render.dither_intensity = 0.0
scene.cycles.use_denoising = False
scene.cycles.samples = 100
scene.cycles.sampling_pattern = 'TABULATED_SOBOL'
scene.cycles.light_sampling_threshold = 0.0
scene.cycles.use_adaptive_sampling = False
scene.cycles.use_light_tree = False
scene.cycles.blur_glossy = 0.0
scene.cycles.pixel_filter_type = 'GAUSSIAN'
scene.cycles.sample_clamp_indirect = 0.0
scene.view_settings.view_transform = 'Standard'
bpy.context.view_layer.update()

